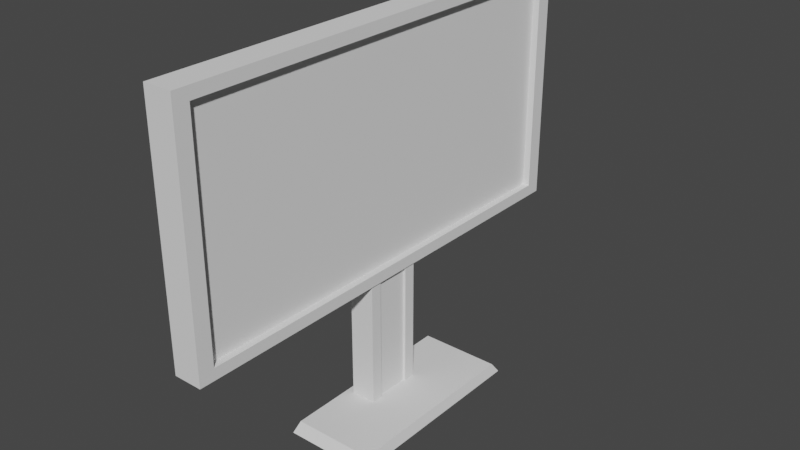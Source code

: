 # Source: BlenderPR.blend  (saved by Blender 2.80.75; exported with 4.5.12 LTS)
import bpy
from mathutils import Matrix  # noqa: F401  (used for matrix-valued properties, if any)

bpy.ops.wm.read_factory_settings(use_empty=True)
scene = bpy.context.scene
scene.name = 'Scene'

# ---- collections
col_collection = bpy.data.collections.new('Collection'); scene.collection.children.link(col_collection)

# ---- world
world_world = bpy.data.worlds.new('World'); scene.world = world_world
world_world.use_nodes = True; world_world.node_tree.nodes.clear()
_N = world_world.node_tree.nodes; _L = world_world.node_tree.links
n0 = _N.new('ShaderNodeOutputWorld'); n0.name = 'World Output'; n0.location = (300, 300)
n1 = _N.new('ShaderNodeBackground'); n1.name = 'Background'; n1.location = (10, 300)
n1.inputs[0].default_value = (0.05088, 0.05088, 0.05088, 1.0)
_L.new(n1.outputs[0], n0.inputs[0])
n0.is_active_output = True
world_world.color = (0.05088, 0.05088, 0.05088)
world_world.use_sun_shadow = False
world_world.sun_shadow_jitter_overblur = 0.0

# ---- meshes
me_plane = bpy.data.meshes.new('Plane')
me_plane.from_pydata([(-0.5841, -1.352, 0.0), (0.5841, -1.352, 0.0), (-0.5841, 1.352, 0.0), (0.5841, 1.352, 0.0), (-0.5428, -1.256, 0.1379), (0.5428, -1.256, 0.1379), (-0.5428, 1.256, 0.1379), (0.5428, 1.256, 0.1379), (-0.4462, -0.3913, 0.1379), (-0.1081, -0.3913, 0.1379), (-0.4462, 0.3913, 0.1379), (-0.1081, 0.3913, 0.1379), (-0.4462, -0.3913, 1.83), (-0.1081, -0.3913, 1.83), (-0.4462, 0.3913, 1.83), (-0.1081, 0.3913, 1.83), (-0.5841, 0.8111, 0.0), (-0.5841, 0.2704, 0.0), (-0.5841, -0.2704, 0.0), (-0.5841, -0.8111, 0.0), (0.5841, -0.8111, 0.0), (0.5841, -0.2704, 0.0), (0.5841, 0.2704, 0.0), (0.5841, 0.8111, 0.0), (-0.5428, 0.7537, 0.1379), (-0.5428, 0.2512, 0.1379), (-0.5428, -0.2512, 0.1379), (-0.5428, -0.7537, 0.1379), (0.5428, -0.7537, 0.1379), (0.5428, -0.2512, 0.1379), (0.5428, 0.2512, 0.1379), (0.5428, 0.7537, 0.1379), (-0.4462, 0.2348, 0.1379), (-0.4462, 0.07826, 0.1379), (-0.4462, -0.07826, 0.1379), (-0.4462, -0.2348, 0.1379), (-0.1081, -0.2348, 0.1379), (-0.1081, -0.07826, 0.1379), (-0.1081, 0.07826, 0.1379), (-0.1081, 0.2348, 0.1379), (-0.4462, 0.2348, 1.83), (-0.4462, 0.07826, 1.83), (-0.4462, -0.07826, 1.83), (-0.4462, -0.2348, 1.83), (-0.1081, -0.2348, 1.83), (-0.1081, -0.07826, 1.83), (-0.1081, 0.07826, 1.83), (-0.1081, 0.2348, 1.83), (-0.1419, -0.2348, 0.1379), (-0.1419, -0.07826, 0.1379), (-0.1419, 0.07826, 0.1379), (-0.1419, 0.2348, 0.1379), (-0.1419, -0.2348, 1.83), (-0.1419, -0.07826, 1.83), (-0.1419, 0.07826, 1.83), (-0.1419, 0.2348, 1.83), (-0.4683, -1.858, 1.83), (-0.4683, -3.097, 1.83), (-0.08607, -3.097, 1.83), (-0.08607, 1.858, 1.83), (-0.08607, 3.097, 1.83), (-0.4683, 3.097, 1.83), (-0.4683, 1.858, 1.83), (-0.4683, 0.6195, 1.83), (-0.4683, -0.6195, 1.83), (-0.08607, -1.858, 1.83), (-0.08607, -0.6195, 1.83), (-0.08607, 0.6195, 1.83), (-0.4683, -1.858, 1.83), (-0.4683, -3.097, 1.83), (-0.08607, -3.097, 1.83), (-0.08607, 1.858, 1.83), (-0.08607, 3.097, 1.83), (-0.4683, 3.097, 1.83), (-0.4683, 1.858, 1.83), (-0.4683, 0.6195, 1.83), (-0.4683, -0.6195, 1.83), (-0.08607, -1.858, 1.83), (-0.08607, -0.6195, 1.83), (-0.08607, 0.6195, 1.83), (-0.4683, -1.858, 5.068), (-0.4683, -3.097, 5.068), (-0.08607, -3.097, 5.068), (-0.08607, 1.858, 5.068), (-0.08607, 3.097, 5.068), (-0.4683, 3.097, 5.068), (-0.4683, 1.858, 5.068), (-0.4683, 0.6195, 5.068), (-0.4683, -0.6195, 5.068), (-0.08607, -1.858, 5.068), (-0.08607, -0.6195, 5.068), (-0.08607, 0.6195, 5.068), (-0.08607, 1.858, 4.913), (-0.08607, 1.858, 1.984), (-0.08607, 3.097, 1.984), (-0.08607, 3.097, 2.138), (-0.08607, 3.097, 2.292), (-0.08607, 3.097, 2.446), (-0.08607, 3.097, 2.601), (-0.08607, 3.097, 2.755), (-0.08607, 3.097, 2.909), (-0.08607, 3.097, 3.063), (-0.08607, 3.097, 3.217), (-0.08607, 3.097, 3.372), (-0.08607, 3.097, 3.526), (-0.08607, 3.097, 3.68), (-0.08607, 3.097, 3.834), (-0.08607, 3.097, 3.988), (-0.08607, 3.097, 4.142), (-0.08607, 3.097, 4.297), (-0.08607, 3.097, 4.451), (-0.08607, 3.097, 4.605), (-0.08607, 3.097, 4.759), (-0.08607, 3.097, 4.913), (-0.4683, 1.858, 4.913), (-0.4683, 1.858, 4.759), (-0.4683, 1.858, 4.605), (-0.4683, 1.858, 4.451), (-0.4683, 1.858, 4.297), (-0.4683, 1.858, 4.142), (-0.5432, 1.858, 3.988), (-0.5432, 1.858, 3.834), (-0.5432, 1.858, 3.68), (-0.5432, 1.858, 3.526), (-0.5432, 1.858, 3.372), (-0.5432, 1.858, 3.217), (-0.5432, 1.858, 3.063), (-0.5432, 1.858, 2.909), (-0.5432, 1.858, 2.755), (-0.4683, 1.858, 2.601), (-0.4683, 1.858, 2.446), (-0.4683, 1.858, 2.292), (-0.4683, 1.858, 2.138), (-0.4683, 1.858, 1.984), (-0.4683, 0.6195, 1.984), (-0.4683, 0.6195, 2.138), (-0.4683, 0.6195, 2.292), (-0.4683, 0.6195, 2.446), (-0.4683, 0.6195, 2.601), (-0.5432, 0.6195, 2.755), (-0.4602, 0.4515, 3.372), (-0.4602, 0.4515, 3.259), (-0.4602, 0.4515, 3.147), (-0.4602, 0.4515, 3.034), (-0.4602, 0.4515, 2.922), (-0.4602, 1.354, 2.922), (-0.4602, 1.354, 3.034), (-0.5432, 0.6195, 3.988), (-0.4683, 0.6195, 4.142), (-0.4683, 0.6195, 4.297), (-0.4683, 0.6195, 4.451), (-0.4683, 0.6195, 4.605), (-0.4683, 0.6195, 4.759), (-0.4683, 0.6195, 4.913), (-0.08607, -0.6195, 1.984), (-0.08607, -0.6195, 4.913), (-0.08607, -1.858, 4.913), (-0.08607, -1.858, 1.984), (-0.4683, -0.6195, 1.984), (-0.4683, -0.6195, 2.138), (-0.4683, -0.6195, 2.292), (-0.4683, -0.6195, 2.446), (-0.4683, -0.6195, 2.601), (-0.5432, -0.6195, 2.755), (-0.4602, 1.354, 3.147), (-0.4602, 1.354, 3.259), (-0.4602, 1.354, 3.372), (-0.4602, 1.354, 3.484), (-0.4602, 1.354, 3.596), (-0.4602, 1.354, 3.709), (-0.4602, 1.354, 3.821), (-0.5432, -0.6195, 3.988), (-0.4683, -0.6195, 4.142), (-0.4683, -0.6195, 4.297), (-0.4683, -0.6195, 4.451), (-0.4683, -0.6195, 4.605), (-0.4683, -0.6195, 4.759), (-0.4683, -0.6195, 4.913), (-0.4683, 3.097, 1.984), (-0.4683, 3.097, 2.138), (-0.4683, 3.097, 2.292), (-0.4683, 3.097, 2.446), (-0.4683, 3.097, 2.601), (-0.4683, 3.097, 2.755), (-0.4683, 3.097, 2.909), (-0.4683, 3.097, 3.063), (-0.4683, 3.097, 3.217), (-0.4683, 3.097, 3.372), (-0.4683, 3.097, 3.526), (-0.4683, 3.097, 3.68), (-0.4683, 3.097, 3.834), (-0.4683, 3.097, 3.988), (-0.4683, 3.097, 4.142), (-0.4683, 3.097, 4.297), (-0.4683, 3.097, 4.451), (-0.4683, 3.097, 4.605), (-0.4683, 3.097, 4.759), (-0.4683, 3.097, 4.913), (-0.08607, 0.6195, 1.984), (-0.08607, 0.6195, 4.913), (-0.4683, -3.097, 1.984), (-0.4683, -3.097, 2.138), (-0.4683, -3.097, 2.292), (-0.4683, -3.097, 2.446), (-0.4683, -3.097, 2.601), (-0.4683, -3.097, 2.755), (-0.4683, -3.097, 2.909), (-0.4683, -3.097, 3.063), (-0.4683, -3.097, 3.217), (-0.4683, -3.097, 3.372), (-0.4683, -3.097, 3.526), (-0.4683, -3.097, 3.68), (-0.4683, -3.097, 3.834), (-0.4683, -3.097, 3.988), (-0.4683, -3.097, 4.142), (-0.4683, -3.097, 4.297), (-0.4683, -3.097, 4.451), (-0.4683, -3.097, 4.605), (-0.4683, -3.097, 4.759), (-0.4683, -3.097, 4.913), (-0.4683, -1.858, 4.913), (-0.4683, -1.858, 4.759), (-0.4683, -1.858, 4.605), (-0.4683, -1.858, 4.451), (-0.4683, -1.858, 4.297), (-0.4683, -1.858, 4.142), (-0.5432, -1.858, 3.988), (-0.5432, -1.858, 3.834), (-0.5432, -1.858, 3.68), (-0.5432, -1.858, 3.526), (-0.5432, -1.858, 3.372), (-0.5432, -1.858, 3.217), (-0.5432, -1.858, 3.063), (-0.5432, -1.858, 2.909), (-0.5432, -1.858, 2.755), (-0.4683, -1.858, 2.601), (-0.4683, -1.858, 2.446), (-0.4683, -1.858, 2.292), (-0.4683, -1.858, 2.138), (-0.4683, -1.858, 1.984), (-0.08607, -3.097, 1.984), (-0.08607, -3.097, 2.138), (-0.08607, -3.097, 2.292), (-0.08607, -3.097, 2.446), (-0.08607, -3.097, 2.601), (-0.08607, -3.097, 2.755), (-0.08607, -3.097, 2.909), (-0.08607, -3.097, 3.063), (-0.08607, -3.097, 3.217), (-0.08607, -3.097, 3.372), (-0.08607, -3.097, 3.526), (-0.08607, -3.097, 3.68), (-0.08607, -3.097, 3.834), (-0.08607, -3.097, 3.988), (-0.08607, -3.097, 4.142), (-0.08607, -3.097, 4.297), (-0.08607, -3.097, 4.451), (-0.08607, -3.097, 4.605), (-0.08607, -3.097, 4.759), (-0.08607, -3.097, 4.913), (-0.5841, -1.081, 0.0), (-0.5428, -1.005, 0.1379), (-0.4462, -0.3131, 0.1379), (-0.4462, -0.3131, 1.83), (0.5841, -1.081, 0.0), (0.5428, -1.005, 0.1379), (-0.1081, -0.3131, 0.1379), (-0.1081, -0.3131, 1.83), (-0.4683, -2.478, 1.83), (-0.08607, -2.478, 1.83), (-0.4683, -2.478, 1.83), (-0.08607, -2.478, 1.83), (-0.4683, -2.478, 5.068), (-0.08607, -2.478, 5.068), (-0.08607, -2.478, 1.984), (-0.08607, -2.478, 4.913), (-0.4683, -2.478, 1.984), (-0.4683, -2.478, 2.138), (-0.4683, -2.478, 2.292), (-0.4683, -2.478, 2.446), (-0.4683, -2.478, 2.601), (-0.4683, -2.478, 2.755), (-0.4683, -2.478, 2.909), (-0.4683, -2.478, 3.063), (-0.4683, -2.478, 3.217), (-0.4683, -2.478, 3.372), (-0.4683, -2.478, 3.526), (-0.4683, -2.478, 3.68), (-0.4683, -2.478, 3.834), (-0.4683, -2.478, 3.988), (-0.4683, -2.478, 4.142), (-0.4683, -2.478, 4.297), (-0.4683, -2.478, 4.451), (-0.4683, -2.478, 4.605), (-0.4683, -2.478, 4.759), (-0.4683, -2.478, 4.913), (0.5841, 1.081, 0.0), (0.5428, 1.005, 0.1379), (-0.1081, 0.3131, 0.1379), (-0.1081, 0.3131, 1.83), (-0.5841, 1.081, 0.0), (-0.5428, 1.005, 0.1379), (-0.4462, 0.3131, 0.1379), (-0.4462, 0.3131, 1.83), (-0.08607, 2.478, 1.83), (-0.4683, 2.478, 1.83), (-0.08607, 2.478, 1.83), (-0.4683, 2.478, 1.83), (-0.08607, 2.478, 5.068), (-0.4683, 2.478, 5.068), (-0.4683, 2.478, 1.984), (-0.4683, 2.478, 2.138), (-0.4683, 2.478, 2.292), (-0.4683, 2.478, 2.446), (-0.4683, 2.478, 2.601), (-0.4683, 2.478, 2.755), (-0.4683, 2.478, 2.909), (-0.4683, 2.478, 3.063), (-0.4683, 2.478, 3.217), (-0.4683, 2.478, 3.372), (-0.4683, 2.478, 3.526), (-0.4683, 2.478, 3.68), (-0.4683, 2.478, 3.834), (-0.4683, 2.478, 3.988), (-0.4683, 2.478, 4.142), (-0.4683, 2.478, 4.297), (-0.4683, 2.478, 4.451), (-0.4683, 2.478, 4.605), (-0.4683, 2.478, 4.759), (-0.4683, 2.478, 4.913), (-0.08607, 2.478, 1.984), (-0.08607, 2.478, 4.913), (-0.5841, -1.172, 0.0), (-0.5841, -1.262, 0.0), (-0.5428, -1.089, 0.1379), (-0.5428, -1.172, 0.1379), (-0.4462, -0.3391, 0.1379), (-0.4462, -0.3652, 0.1379), (-0.4462, -0.3391, 1.83), (-0.4462, -0.3652, 1.83), (-0.4683, -2.684, 1.83), (-0.4683, -2.891, 1.83), (-0.4683, -2.684, 1.83), (-0.4683, -2.891, 1.83), (-0.4683, -2.684, 5.068), (-0.4683, -2.891, 5.068), (-0.08607, -2.684, 1.984), (-0.08607, -2.891, 1.984), (-0.08607, -2.891, 2.138), (-0.08607, -2.891, 2.292), (-0.08607, -2.891, 2.446), (-0.08607, -2.891, 2.601), (-0.08607, -2.891, 2.755), (-0.08607, -2.891, 2.909), (-0.08607, -2.891, 3.063), (-0.08607, -2.891, 3.217), (-0.08607, -2.891, 3.372), (-0.08607, -2.891, 3.526), (-0.08607, -2.891, 3.68), (-0.08607, -2.891, 3.834), (-0.08607, -2.891, 3.988), (-0.08607, -2.891, 4.142), (-0.08607, -2.891, 4.297), (-0.08607, -2.891, 4.451), (-0.08607, -2.891, 4.605), (-0.08607, -2.891, 4.759), (-0.08607, -2.684, 4.913), (-0.08607, -2.891, 4.913), (0.5841, -1.262, 0.0), (0.5841, -1.172, 0.0), (0.5428, -1.172, 0.1379), (0.5428, -1.089, 0.1379), (-0.1081, -0.3652, 0.1379), (-0.1081, -0.3391, 0.1379), (-0.1081, -0.3652, 1.83), (-0.1081, -0.3391, 1.83), (-0.08607, -2.891, 1.83), (-0.08607, -2.684, 1.83), (-0.08607, -2.891, 1.83), (-0.08607, -2.684, 1.83), (-0.08607, -2.891, 5.068), (-0.08607, -2.684, 5.068), (-0.4683, -2.891, 1.984), (-0.4683, -2.684, 1.984), (-0.4683, -2.891, 2.138), (-0.4683, -2.684, 2.138), (-0.4683, -2.891, 2.292), (-0.4683, -2.684, 2.292), (-0.4683, -2.891, 2.446), (-0.4683, -2.684, 2.446), (-0.4683, -2.891, 2.601), (-0.4683, -2.684, 2.601), (-0.4683, -2.891, 2.755), (-0.4683, -2.684, 2.755), (-0.4683, -2.891, 2.909), (-0.4683, -2.684, 2.909), (-0.4683, -2.891, 3.063), (-0.4683, -2.684, 3.063), (-0.4683, -2.891, 3.217), (-0.4683, -2.684, 3.217), (-0.4683, -2.891, 3.372), (-0.4683, -2.684, 3.372), (-0.4683, -2.891, 3.526), (-0.4683, -2.684, 3.526), (-0.4683, -2.891, 3.68), (-0.4683, -2.684, 3.68), (-0.4683, -2.891, 3.834), (-0.4683, -2.684, 3.834), (-0.4683, -2.891, 3.988), (-0.4683, -2.684, 3.988), (-0.4683, -2.891, 4.142), (-0.4683, -2.684, 4.142), (-0.4683, -2.891, 4.297), (-0.4683, -2.684, 4.297), (-0.4683, -2.891, 4.451), (-0.4683, -2.684, 4.451), (-0.4683, -2.891, 4.605), (-0.4683, -2.684, 4.605), (-0.4683, -2.891, 4.759), (-0.4683, -2.684, 4.759), (-0.4683, -2.891, 4.913), (-0.4683, -2.684, 4.913), (0.5841, 1.172, 0.0), (0.5841, 1.262, 0.0), (0.5428, 1.089, 0.1379), (0.5428, 1.172, 0.1379), (-0.1081, 0.3391, 0.1379), (-0.1081, 0.3652, 0.1379), (-0.1081, 0.3391, 1.83), (-0.1081, 0.3652, 1.83), (-0.08607, 2.684, 1.83), (-0.08607, 2.891, 1.83), (-0.08607, 2.684, 1.83), (-0.08607, 2.891, 1.83), (-0.08607, 2.684, 5.068), (-0.08607, 2.891, 5.068), (-0.4683, 2.684, 1.984), (-0.4683, 2.891, 1.984), (-0.4683, 2.684, 2.138), (-0.4683, 2.891, 2.138), (-0.4683, 2.684, 2.292), (-0.4683, 2.891, 2.292), (-0.4683, 2.684, 2.446), (-0.4683, 2.891, 2.446), (-0.4683, 2.684, 2.601), (-0.4683, 2.891, 2.601), (-0.4683, 2.684, 2.755), (-0.4683, 2.891, 2.755), (-0.4683, 2.684, 2.909), (-0.4683, 2.891, 2.909), (-0.4683, 2.684, 3.063), (-0.4683, 2.891, 3.063), (-0.4683, 2.684, 3.217), (-0.4683, 2.891, 3.217), (-0.4683, 2.684, 3.372), (-0.4683, 2.891, 3.372), (-0.4683, 2.684, 3.526), (-0.4683, 2.891, 3.526), (-0.4683, 2.684, 3.68), (-0.4683, 2.891, 3.68), (-0.4683, 2.684, 3.834), (-0.4683, 2.891, 3.834), (-0.4683, 2.684, 3.988), (-0.4683, 2.891, 3.988), (-0.4683, 2.684, 4.142), (-0.4683, 2.891, 4.142), (-0.4683, 2.684, 4.297), (-0.4683, 2.891, 4.297), (-0.4683, 2.684, 4.451), (-0.4683, 2.891, 4.451), (-0.4683, 2.684, 4.605), (-0.4683, 2.891, 4.605), (-0.4683, 2.684, 4.759), (-0.4683, 2.891, 4.759), (-0.4683, 2.684, 4.913), (-0.4683, 2.891, 4.913), (-0.5841, 1.262, 0.0), (-0.5841, 1.172, 0.0), (-0.5428, 1.172, 0.1379), (-0.5428, 1.089, 0.1379), (-0.4462, 0.3652, 0.1379), (-0.4462, 0.3391, 0.1379), (-0.4462, 0.3652, 1.83), (-0.4462, 0.3391, 1.83), (-0.4683, 2.891, 1.83), (-0.4683, 2.684, 1.83), (-0.4683, 2.891, 1.83), (-0.4683, 2.684, 1.83), (-0.4683, 2.891, 5.068), (-0.4683, 2.684, 5.068), (-0.08607, 2.891, 1.984), (-0.08607, 2.684, 1.984), (-0.08607, 2.891, 2.138), (-0.08607, 2.891, 2.292), (-0.08607, 2.891, 2.446), (-0.08607, 2.891, 2.601), (-0.08607, 2.891, 2.755), (-0.08607, 2.891, 2.909), (-0.08607, 2.891, 3.063), (-0.08607, 2.891, 3.217), (-0.08607, 2.891, 3.372), (-0.08607, 2.891, 3.526), (-0.08607, 2.891, 3.68), (-0.08607, 2.891, 3.834), (-0.08607, 2.891, 3.988), (-0.08607, 2.891, 4.142), (-0.08607, 2.891, 4.297), (-0.08607, 2.891, 4.451), (-0.08607, 2.891, 4.605), (-0.08607, 2.891, 4.759), (-0.08607, 2.891, 4.913), (-0.08607, 2.684, 4.913), (-0.1807, 1.858, 4.913), (-0.1807, 1.858, 4.759), (-0.1807, 1.858, 4.605), (-0.1807, 1.858, 4.451), (-0.1807, 1.858, 4.297), (-0.1807, 1.858, 4.142), (-0.1807, 1.858, 3.988), (-0.1807, 1.858, 3.834), (-0.1807, 1.858, 3.68), (-0.1807, 1.858, 3.526), (-0.1807, 1.858, 3.372), (-0.1807, 1.858, 3.217), (-0.1807, 1.858, 3.063), (-0.1807, 1.858, 2.909), (-0.1807, 1.858, 2.755), (-0.1807, 1.858, 2.601), (-0.1807, 1.858, 2.446), (-0.1807, 1.858, 2.292), (-0.1807, 1.858, 2.138), (-0.1807, 1.858, 1.984), (-0.1807, -0.6195, 1.984), (-0.1807, -0.6195, 2.138), (-0.1807, -0.6195, 2.292), (-0.1807, -0.6195, 2.446), (-0.1807, -0.6195, 2.601), (-0.1807, -0.6195, 2.755), (-0.1807, -0.6195, 2.909), (-0.1807, -0.6195, 3.063), (-0.1807, -0.6195, 3.217), (-0.1807, -0.6195, 3.372), (-0.1807, -0.6195, 3.526), (-0.1807, -0.6195, 3.68), (-0.1807, -0.6195, 3.834), (-0.1807, -0.6195, 3.988), (-0.1807, -0.6195, 4.142), (-0.1807, -0.6195, 4.297), (-0.1807, -0.6195, 4.451), (-0.1807, -0.6195, 4.605), (-0.1807, -0.6195, 4.759), (-0.1807, -0.6195, 4.913), (-0.1807, -1.858, 4.913), (-0.1807, -1.858, 4.759), (-0.1807, -1.858, 4.605), (-0.1807, -1.858, 4.451), (-0.1807, -1.858, 4.297), (-0.1807, -1.858, 4.142), (-0.1807, -1.858, 3.988), (-0.1807, -1.858, 3.834), (-0.1807, -1.858, 3.68), (-0.1807, -1.858, 3.526), (-0.1807, -1.858, 3.372), (-0.1807, -1.858, 3.217), (-0.1807, -1.858, 3.063), (-0.1807, -1.858, 2.909), (-0.1807, -1.858, 2.755), (-0.1807, -1.858, 2.601), (-0.1807, -1.858, 2.446), (-0.1807, -1.858, 2.292), (-0.1807, -1.858, 2.138), (-0.1807, -1.858, 1.984), (-0.1807, 0.6195, 1.984), (-0.1807, 0.6195, 2.138), (-0.1807, 0.6195, 2.292), (-0.1807, 0.6195, 2.446), (-0.1807, 0.6195, 2.601), (-0.1807, 0.6195, 2.755), (-0.1807, 0.6195, 2.909), (-0.1807, 0.6195, 3.063), (-0.1807, 0.6195, 3.217), (-0.1807, 0.6195, 3.372), (-0.1807, 0.6195, 3.526), (-0.1807, 0.6195, 3.68), (-0.1807, 0.6195, 3.834), (-0.1807, 0.6195, 3.988), (-0.1807, 0.6195, 4.142), (-0.1807, 0.6195, 4.297), (-0.1807, 0.6195, 4.451), (-0.1807, 0.6195, 4.605), (-0.1807, 0.6195, 4.759), (-0.1807, 0.6195, 4.913), (-0.1807, 2.478, 1.984), (-0.1807, 2.478, 2.138), (-0.1807, 2.478, 2.292), (-0.1807, 2.478, 2.446), (-0.1807, 2.478, 2.601), (-0.1807, 2.478, 2.755), (-0.1807, 2.478, 2.909), (-0.1807, 2.478, 3.063), (-0.1807, 2.478, 3.217), (-0.1807, 2.478, 3.372), (-0.1807, 2.478, 3.526), (-0.1807, 2.478, 3.68), (-0.1807, 2.478, 3.834), (-0.1807, 2.478, 3.988), (-0.1807, 2.478, 4.142), (-0.1807, 2.478, 4.297), (-0.1807, 2.478, 4.451), (-0.1807, 2.478, 4.605), (-0.1807, 2.478, 4.759), (-0.1807, 2.478, 4.913), (-0.1807, -2.478, 1.984), (-0.1807, -2.478, 2.138), (-0.1807, -2.478, 2.292), (-0.1807, -2.478, 2.446), (-0.1807, -2.478, 2.601), (-0.1807, -2.478, 2.755), (-0.1807, -2.478, 2.909), (-0.1807, -2.478, 3.063), (-0.1807, -2.478, 3.217), (-0.1807, -2.478, 3.372), (-0.1807, -2.478, 3.526), (-0.1807, -2.478, 3.68), (-0.1807, -2.478, 3.834), (-0.1807, -2.478, 3.988), (-0.1807, -2.478, 4.142), (-0.1807, -2.478, 4.297), (-0.1807, -2.478, 4.451), (-0.1807, -2.478, 4.605), (-0.1807, -2.478, 4.759), (-0.1807, -2.478, 4.913), (-0.1807, 2.684, 1.984), (-0.1807, 2.684, 2.138), (-0.1807, 2.684, 2.292), (-0.1807, 2.684, 2.446), (-0.1807, 2.684, 2.601), (-0.1807, 2.684, 2.755), (-0.1807, 2.684, 2.909), (-0.1807, 2.684, 3.063), (-0.1807, 2.684, 3.217), (-0.1807, 2.684, 3.372), (-0.1807, 2.684, 3.526), (-0.1807, 2.684, 3.68), (-0.1807, 2.684, 3.834), (-0.1807, 2.684, 3.988), (-0.1807, 2.684, 4.142), (-0.1807, 2.684, 4.297), (-0.1807, 2.684, 4.451), (-0.1807, 2.684, 4.605), (-0.1807, 2.684, 4.759), (-0.1807, 2.684, 4.913), (-0.1807, -2.684, 1.984), (-0.1807, -2.891, 1.984), (-0.1807, -2.684, 2.138), (-0.1807, -2.891, 2.138), (-0.1807, -2.684, 2.292), (-0.1807, -2.891, 2.292), (-0.1807, -2.684, 2.446), (-0.1807, -2.891, 2.446), (-0.1807, -2.684, 2.601), (-0.1807, -2.891, 2.601), (-0.1807, -2.684, 2.755), (-0.1807, -2.891, 2.755), (-0.1807, -2.684, 2.909), (-0.1807, -2.891, 2.909), (-0.1807, -2.684, 3.063), (-0.1807, -2.891, 3.063), (-0.1807, -2.684, 3.217), (-0.1807, -2.891, 3.217), (-0.1807, -2.684, 3.372), (-0.1807, -2.891, 3.372), (-0.1807, -2.684, 3.526), (-0.1807, -2.891, 3.526), (-0.1807, -2.684, 3.68), (-0.1807, -2.891, 3.68), (-0.1807, -2.684, 3.834), (-0.1807, -2.891, 3.834), (-0.1807, -2.684, 3.988), (-0.1807, -2.891, 3.988), (-0.1807, -2.684, 4.142), (-0.1807, -2.891, 4.142), (-0.1807, -2.684, 4.297), (-0.1807, -2.891, 4.297), (-0.1807, -2.684, 4.451), (-0.1807, -2.891, 4.451), (-0.1807, -2.684, 4.605), (-0.1807, -2.891, 4.605), (-0.1807, -2.684, 4.759), (-0.1807, -2.891, 4.759), (-0.1807, -2.684, 4.913), (-0.1807, -2.891, 4.913), (-0.1807, 2.891, 1.984), (-0.1807, 2.891, 2.138), (-0.1807, 2.891, 2.292), (-0.1807, 2.891, 2.446), (-0.1807, 2.891, 2.601), (-0.1807, 2.891, 2.755), (-0.1807, 2.891, 2.909), (-0.1807, 2.891, 3.063), (-0.1807, 2.891, 3.217), (-0.1807, 2.891, 3.372), (-0.1807, 2.891, 3.526), (-0.1807, 2.891, 3.68), (-0.1807, 2.891, 3.834), (-0.1807, 2.891, 3.988), (-0.1807, 2.891, 4.142), (-0.1807, 2.891, 4.297), (-0.1807, 2.891, 4.451), (-0.1807, 2.891, 4.605), (-0.1807, 2.891, 4.759), (-0.1807, 2.891, 4.913), (-0.5432, 1.354, 3.821), (-0.5432, 1.354, 3.709), (-0.5432, 1.354, 3.596), (-0.5432, 1.354, 3.484), (-0.5432, 1.354, 3.372), (-0.5432, 1.354, 3.259), (-0.5432, 1.354, 3.147), (-0.5432, 1.354, 3.034), (-0.5432, 1.354, 2.922), (-0.5432, 0.4515, 2.922), (-0.5432, 0.4515, 3.821), (-0.5432, -0.4515, 2.922), (-0.5432, -0.4515, 3.821), (-0.5432, -1.354, 3.821), (-0.5432, -1.354, 3.709), (-0.5432, -1.354, 3.596), (-0.5432, -1.354, 3.484), (-0.5432, -1.354, 3.372), (-0.5432, -1.354, 3.259), (-0.5432, -1.354, 3.147), (-0.5432, -1.354, 3.034), (-0.5432, -1.354, 2.922), (-0.4602, 0.4515, 3.484), (-0.4602, 0.4515, 3.596), (-0.4602, 0.4515, 3.709), (-0.4602, 0.4515, 3.821), (-0.4602, -0.4515, 2.922), (-0.4602, -0.4515, 3.034), (-0.4602, -0.4515, 3.147), (-0.4602, -0.4515, 3.259), (-0.4602, -0.4515, 3.372), (-0.4602, -0.4515, 3.484), (-0.4602, -0.4515, 3.596), (-0.4602, -0.4515, 3.709), (-0.4602, -0.4515, 3.821), (-0.4602, -1.354, 3.821), (-0.4602, -1.354, 3.709), (-0.4602, -1.354, 3.596), (-0.4602, -1.354, 3.484), (-0.4602, -1.354, 3.372), (-0.4602, -1.354, 3.259), (-0.4602, -1.354, 3.147), (-0.4602, -1.354, 3.034), (-0.4602, -1.354, 2.922)], [], [(476, 2, 3, 423), (425, 7, 11, 427), (423, 3, 7, 425), (333, 0, 4, 335), (3, 2, 6, 7), (0, 1, 5, 4), (11, 10, 14, 15), (335, 4, 8, 337), (7, 6, 10, 11), (4, 5, 9, 8), (40, 41, 63, 62), (8, 9, 13, 12), (427, 11, 15, 429), (337, 8, 12, 339), (302, 32, 40, 303), (32, 33, 41, 40), (33, 34, 42, 41), (34, 35, 43, 42), (266, 36, 44, 267), (45, 44, 52, 53), (47, 46, 54, 55), (37, 38, 50, 49), (429, 15, 60, 431), (267, 44, 65, 269), (46, 47, 59, 67), (303, 40, 62, 305), (301, 24, 32, 302), (24, 25, 33, 32), (25, 26, 34, 33), (26, 27, 35, 34), (300, 16, 24, 301), (16, 17, 25, 24), (17, 18, 26, 25), (18, 19, 27, 26), (264, 20, 28, 265), (20, 21, 29, 28), (21, 22, 30, 29), (22, 23, 31, 30), (265, 28, 36, 266), (28, 29, 37, 36), (29, 30, 38, 37), (30, 31, 39, 38), (260, 19, 20, 264), (19, 18, 21, 20), (18, 17, 22, 21), (17, 16, 23, 22), (48, 49, 53, 52), (49, 50, 54, 53), (50, 51, 55, 54), (44, 36, 48, 52), (38, 39, 51, 50), (36, 37, 49, 48), (46, 45, 53, 54), (39, 47, 55, 51), (60, 61, 73, 72), (63, 64, 76, 75), (65, 66, 78, 77), (431, 60, 72, 433), (62, 63, 75, 74), (44, 45, 66, 65), (15, 14, 61, 60), (41, 42, 64, 63), (339, 12, 57, 341), (45, 46, 67, 66), (12, 13, 58, 57), (42, 43, 56, 64), (113, 197, 85, 84), (153, 177, 88, 87), (156, 155, 90, 89), (510, 113, 84, 435), (114, 153, 87, 86), (66, 67, 79, 78), (341, 57, 69, 343), (64, 56, 68, 76), (305, 62, 74, 307), (67, 59, 71, 79), (57, 58, 70, 69), (269, 65, 77, 271), (488, 435, 84, 85), (272, 273, 89, 80), (80, 89, 90, 88), (88, 90, 91, 87), (87, 91, 83, 86), (155, 199, 91, 90), (420, 219, 81, 345), (177, 220, 80, 88), (329, 114, 86, 309), (199, 92, 83, 91), (219, 259, 82, 81), (275, 156, 89, 273), (271, 77, 157, 274), (69, 70, 240, 200), (200, 240, 241, 201), (201, 241, 242, 202), (202, 242, 243, 203), (203, 243, 244, 204), (204, 244, 245, 205), (205, 245, 246, 206), (206, 246, 247, 207), (207, 247, 248, 208), (208, 248, 249, 209), (209, 249, 250, 210), (210, 250, 251, 211), (211, 251, 252, 212), (212, 252, 253, 213), (213, 253, 254, 214), (214, 254, 255, 215), (215, 255, 256, 216), (216, 256, 257, 217), (217, 257, 258, 218), (218, 258, 259, 219), (79, 71, 93, 198), (307, 74, 133, 310), (310, 133, 132, 311), (311, 132, 131, 312), (312, 131, 130, 313), (313, 130, 129, 314), (314, 129, 128, 315), (315, 128, 127, 316), (316, 127, 126, 317), (317, 126, 125, 318), (318, 125, 124, 319), (319, 124, 123, 320), (320, 123, 122, 321), (321, 122, 121, 322), (322, 121, 120, 323), (323, 120, 119, 324), (324, 119, 118, 325), (325, 118, 117, 326), (326, 117, 116, 327), (327, 116, 115, 328), (328, 115, 114, 329), (76, 68, 239, 158), (158, 239, 238, 159), (159, 238, 237, 160), (160, 237, 236, 161), (161, 236, 235, 162), (162, 235, 234, 163), (739, 754, 753, 740), (738, 755, 754, 739), (232, 231, 730, 731), (124, 125, 717, 716), (226, 171, 724, 725), (231, 230, 729, 730), (163, 234, 733, 723), (171, 147, 722, 724), (171, 226, 225, 172), (172, 225, 224, 173), (173, 224, 223, 174), (174, 223, 222, 175), (175, 222, 221, 176), (176, 221, 220, 177), (343, 69, 200, 382), (382, 200, 201, 384), (384, 201, 202, 386), (386, 202, 203, 388), (388, 203, 204, 390), (390, 204, 205, 392), (392, 205, 206, 394), (394, 206, 207, 396), (396, 207, 208, 398), (398, 208, 209, 400), (400, 209, 210, 402), (402, 210, 211, 404), (404, 211, 212, 406), (406, 212, 213, 408), (408, 213, 214, 410), (410, 214, 215, 412), (412, 215, 216, 414), (414, 216, 217, 416), (416, 217, 218, 418), (418, 218, 219, 420), (78, 79, 198, 154), (74, 75, 134, 133), (133, 134, 135, 132), (132, 135, 136, 131), (131, 136, 137, 130), (130, 137, 138, 129), (129, 138, 139, 128), (123, 124, 716, 715), (139, 163, 723, 721), (230, 229, 728, 729), (122, 123, 715, 714), (229, 228, 727, 728), (147, 120, 712, 722), (121, 122, 714, 713), (128, 139, 721, 720), (120, 147, 148, 119), (119, 148, 149, 118), (118, 149, 150, 117), (117, 150, 151, 116), (116, 151, 152, 115), (115, 152, 153, 114), (433, 72, 94, 490), (490, 94, 95, 492), (492, 95, 96, 493), (493, 96, 97, 494), (494, 97, 98, 495), (495, 98, 99, 496), (496, 99, 100, 497), (497, 100, 101, 498), (498, 101, 102, 499), (499, 102, 103, 500), (500, 103, 104, 501), (501, 104, 105, 502), (502, 105, 106, 503), (503, 106, 107, 504), (504, 107, 108, 505), (505, 108, 109, 506), (506, 109, 110, 507), (507, 110, 111, 508), (508, 111, 112, 509), (509, 112, 113, 510), (77, 78, 154, 157), (75, 76, 158, 134), (134, 158, 159, 135), (135, 159, 160, 136), (136, 160, 161, 137), (137, 161, 162, 138), (138, 162, 163, 139), (228, 227, 726, 727), (120, 121, 713, 712), (127, 128, 720, 719), (227, 226, 725, 726), (234, 233, 732, 733), (126, 127, 719, 718), (233, 232, 731, 732), (125, 126, 718, 717), (147, 171, 172, 148), (148, 172, 173, 149), (149, 173, 174, 150), (150, 174, 175, 151), (151, 175, 176, 152), (152, 176, 177, 153), (72, 73, 178, 94), (94, 178, 179, 95), (95, 179, 180, 96), (96, 180, 181, 97), (97, 181, 182, 98), (98, 182, 183, 99), (99, 183, 184, 100), (100, 184, 185, 101), (101, 185, 186, 102), (102, 186, 187, 103), (103, 187, 188, 104), (104, 188, 189, 105), (105, 189, 190, 106), (106, 190, 191, 107), (107, 191, 192, 108), (108, 192, 193, 109), (109, 193, 194, 110), (110, 194, 195, 111), (111, 195, 196, 112), (112, 196, 197, 113), (221, 294, 295, 220), (222, 293, 294, 221), (223, 292, 293, 222), (224, 291, 292, 223), (225, 290, 291, 224), (226, 289, 290, 225), (227, 288, 289, 226), (228, 287, 288, 227), (229, 286, 287, 228), (230, 285, 286, 229), (231, 284, 285, 230), (232, 283, 284, 231), (233, 282, 283, 232), (234, 281, 282, 233), (235, 280, 281, 234), (236, 279, 280, 235), (237, 278, 279, 236), (238, 277, 278, 237), (239, 276, 277, 238), (68, 270, 276, 239), (379, 271, 274, 346), (366, 275, 273, 381), (220, 295, 272, 80), (344, 381, 273, 272), (377, 269, 271, 379), (56, 268, 270, 68), (43, 263, 268, 56), (332, 260, 264, 369), (371, 265, 266, 373), (369, 264, 265, 371), (375, 267, 269, 377), (373, 266, 267, 375), (35, 262, 263, 43), (27, 261, 262, 35), (19, 260, 261, 27), (71, 306, 330, 93), (472, 328, 329, 474), (470, 327, 328, 472), (468, 326, 327, 470), (466, 325, 326, 468), (464, 324, 325, 466), (462, 323, 324, 464), (460, 322, 323, 462), (458, 321, 322, 460), (456, 320, 321, 458), (454, 319, 320, 456), (452, 318, 319, 454), (450, 317, 318, 452), (448, 316, 317, 450), (446, 315, 316, 448), (444, 314, 315, 446), (442, 313, 314, 444), (440, 312, 313, 442), (438, 311, 312, 440), (436, 310, 311, 438), (487, 307, 310, 436), (474, 329, 309, 489), (86, 83, 308, 309), (485, 305, 307, 487), (92, 331, 308, 83), (59, 304, 306, 71), (477, 300, 301, 479), (479, 301, 302, 481), (483, 303, 305, 485), (47, 299, 304, 59), (481, 302, 303, 483), (39, 298, 299, 47), (23, 296, 297, 31), (31, 297, 298, 39), (16, 300, 296, 23), (9, 372, 374, 13), (372, 373, 375, 374), (13, 374, 376, 58), (374, 375, 377, 376), (1, 368, 370, 5), (368, 369, 371, 370), (5, 370, 372, 9), (370, 371, 373, 372), (0, 333, 368, 1), (333, 332, 369, 368), (58, 376, 378, 70), (376, 377, 379, 378), (81, 82, 380, 345), (345, 380, 381, 344), (259, 367, 380, 82), (367, 366, 381, 380), (70, 378, 347, 240), (378, 379, 346, 347), (240, 347, 348, 241), (241, 348, 349, 242), (358, 357, 673, 675), (242, 349, 350, 243), (347, 346, 652, 653), (243, 350, 351, 244), (507, 508, 709, 708), (244, 351, 352, 245), (346, 274, 612, 652), (245, 352, 353, 246), (494, 495, 696, 695), (246, 353, 354, 247), (357, 356, 671, 673), (247, 354, 355, 248), (508, 509, 710, 709), (248, 355, 356, 249), (157, 154, 532, 571), (249, 356, 357, 250), (495, 496, 697, 696), (250, 357, 358, 251), (331, 92, 512, 611), (251, 358, 359, 252), (356, 355, 669, 671), (252, 359, 360, 253), (509, 510, 711, 710), (253, 360, 361, 254), (496, 497, 698, 697), (254, 361, 362, 255), (355, 354, 667, 669), (255, 362, 363, 256), (510, 511, 651, 711), (256, 363, 364, 257), (497, 498, 699, 698), (257, 364, 365, 258), (274, 157, 571, 612), (258, 365, 367, 259), (354, 353, 665, 667), (294, 419, 421, 295), (419, 418, 420, 421), (293, 417, 419, 294), (417, 416, 418, 419), (292, 415, 417, 293), (415, 414, 416, 417), (291, 413, 415, 292), (413, 412, 414, 415), (290, 411, 413, 291), (411, 410, 412, 413), (289, 409, 411, 290), (409, 408, 410, 411), (288, 407, 409, 289), (407, 406, 408, 409), (287, 405, 407, 288), (405, 404, 406, 407), (286, 403, 405, 287), (403, 402, 404, 405), (285, 401, 403, 286), (401, 400, 402, 403), (284, 399, 401, 285), (399, 398, 400, 401), (283, 397, 399, 284), (397, 396, 398, 399), (282, 395, 397, 283), (395, 394, 396, 397), (281, 393, 395, 282), (393, 392, 394, 395), (280, 391, 393, 281), (391, 390, 392, 393), (279, 389, 391, 280), (389, 388, 390, 391), (278, 387, 389, 279), (387, 386, 388, 389), (277, 385, 387, 278), (385, 384, 386, 387), (276, 383, 385, 277), (383, 382, 384, 385), (270, 342, 383, 276), (342, 343, 382, 383), (295, 421, 344, 272), (421, 420, 345, 344), (268, 340, 342, 270), (340, 341, 343, 342), (263, 338, 340, 268), (338, 339, 341, 340), (262, 336, 338, 263), (336, 337, 339, 338), (261, 334, 336, 262), (334, 335, 337, 336), (260, 332, 334, 261), (332, 333, 335, 334), (10, 480, 482, 14), (480, 481, 483, 482), (14, 482, 484, 61), (482, 483, 485, 484), (6, 478, 480, 10), (478, 479, 481, 480), (2, 476, 478, 6), (476, 477, 479, 478), (61, 484, 486, 73), (484, 485, 487, 486), (197, 475, 488, 85), (475, 474, 489, 488), (73, 486, 437, 178), (486, 487, 436, 437), (178, 437, 439, 179), (437, 436, 438, 439), (179, 439, 441, 180), (439, 438, 440, 441), (180, 441, 443, 181), (441, 440, 442, 443), (181, 443, 445, 182), (443, 442, 444, 445), (182, 445, 447, 183), (445, 444, 446, 447), (183, 447, 449, 184), (447, 446, 448, 449), (184, 449, 451, 185), (449, 448, 450, 451), (185, 451, 453, 186), (451, 450, 452, 453), (186, 453, 455, 187), (453, 452, 454, 455), (187, 455, 457, 188), (455, 454, 456, 457), (188, 457, 459, 189), (457, 456, 458, 459), (189, 459, 461, 190), (459, 458, 460, 461), (190, 461, 463, 191), (461, 460, 462, 463), (191, 463, 465, 192), (463, 462, 464, 465), (192, 465, 467, 193), (465, 464, 466, 467), (193, 467, 469, 194), (467, 466, 468, 469), (194, 469, 471, 195), (469, 468, 470, 471), (195, 471, 473, 196), (471, 470, 472, 473), (196, 473, 475, 197), (473, 472, 474, 475), (498, 499, 700, 699), (353, 352, 663, 665), (155, 156, 552, 551), (367, 365, 689, 691), (154, 198, 572, 532), (330, 491, 632, 592), (499, 500, 701, 700), (198, 93, 531, 572), (352, 351, 661, 663), (365, 364, 687, 689), (500, 501, 702, 701), (351, 350, 659, 661), (364, 363, 685, 687), (366, 367, 691, 690), (156, 275, 631, 552), (501, 502, 703, 702), (275, 366, 690, 631), (350, 349, 657, 659), (363, 362, 683, 685), (502, 503, 704, 703), (511, 331, 611, 651), (199, 155, 551, 591), (349, 348, 655, 657), (491, 490, 692, 632), (362, 361, 681, 683), (503, 504, 705, 704), (92, 199, 591, 512), (348, 347, 653, 655), (361, 360, 679, 681), (504, 505, 706, 705), (490, 492, 693, 692), (360, 359, 677, 679), (93, 330, 592, 531), (505, 506, 707, 706), (492, 493, 694, 693), (359, 358, 675, 677), (506, 507, 708, 707), (493, 494, 695, 694), (306, 432, 491, 330), (432, 433, 490, 491), (309, 308, 434, 489), (489, 434, 435, 488), (331, 511, 434, 308), (511, 510, 435, 434), (304, 430, 432, 306), (430, 431, 433, 432), (299, 428, 430, 304), (428, 429, 431, 430), (298, 426, 428, 299), (426, 427, 429, 428), (296, 422, 424, 297), (422, 423, 425, 424), (297, 424, 426, 298), (424, 425, 427, 426), (300, 477, 422, 296), (477, 476, 423, 422), (612, 571, 570, 613), (613, 570, 569, 614), (614, 569, 568, 615), (615, 568, 567, 616), (616, 567, 566, 617), (617, 566, 565, 618), (618, 565, 564, 619), (619, 564, 563, 620), (620, 563, 562, 621), (621, 562, 561, 622), (622, 561, 560, 623), (623, 560, 559, 624), (624, 559, 558, 625), (625, 558, 557, 626), (626, 557, 556, 627), (627, 556, 555, 628), (628, 555, 554, 629), (629, 554, 553, 630), (630, 553, 552, 631), (572, 531, 530, 573), (573, 530, 529, 574), (574, 529, 528, 575), (575, 528, 527, 576), (576, 527, 526, 577), (577, 526, 525, 578), (578, 525, 524, 579), (579, 524, 523, 580), (580, 523, 522, 581), (581, 522, 521, 582), (582, 521, 520, 583), (583, 520, 519, 584), (584, 519, 518, 585), (585, 518, 517, 586), (586, 517, 516, 587), (587, 516, 515, 588), (588, 515, 514, 589), (589, 514, 513, 590), (590, 513, 512, 591), (532, 572, 573, 533), (533, 573, 574, 534), (534, 574, 575, 535), (535, 575, 576, 536), (536, 576, 577, 537), (537, 577, 578, 538), (538, 578, 579, 539), (539, 579, 580, 540), (540, 580, 581, 541), (541, 581, 582, 542), (542, 582, 583, 543), (543, 583, 584, 544), (544, 584, 585, 545), (545, 585, 586, 546), (546, 586, 587, 547), (547, 587, 588, 548), (548, 588, 589, 549), (549, 589, 590, 550), (550, 590, 591, 551), (571, 532, 533, 570), (570, 533, 534, 569), (569, 534, 535, 568), (568, 535, 536, 567), (567, 536, 537, 566), (566, 537, 538, 565), (565, 538, 539, 564), (564, 539, 540, 563), (563, 540, 541, 562), (562, 541, 542, 561), (561, 542, 543, 560), (560, 543, 544, 559), (559, 544, 545, 558), (558, 545, 546, 557), (557, 546, 547, 556), (556, 547, 548, 555), (555, 548, 549, 554), (554, 549, 550, 553), (553, 550, 551, 552), (688, 630, 631, 690), (686, 629, 630, 688), (684, 628, 629, 686), (682, 627, 628, 684), (680, 626, 627, 682), (678, 625, 626, 680), (676, 624, 625, 678), (674, 623, 624, 676), (672, 622, 623, 674), (670, 621, 622, 672), (668, 620, 621, 670), (666, 619, 620, 668), (664, 618, 619, 666), (662, 617, 618, 664), (660, 616, 617, 662), (658, 615, 616, 660), (656, 614, 615, 658), (654, 613, 614, 656), (652, 612, 613, 654), (513, 610, 611, 512), (514, 609, 610, 513), (515, 608, 609, 514), (516, 607, 608, 515), (517, 606, 607, 516), (518, 605, 606, 517), (519, 604, 605, 518), (520, 603, 604, 519), (521, 602, 603, 520), (522, 601, 602, 521), (523, 600, 601, 522), (524, 599, 600, 523), (525, 598, 599, 524), (526, 597, 598, 525), (527, 596, 597, 526), (528, 595, 596, 527), (529, 594, 595, 528), (530, 593, 594, 529), (531, 592, 593, 530), (653, 652, 654, 655), (655, 654, 656, 657), (657, 656, 658, 659), (659, 658, 660, 661), (661, 660, 662, 663), (663, 662, 664, 665), (665, 664, 666, 667), (667, 666, 668, 669), (669, 668, 670, 671), (671, 670, 672, 673), (673, 672, 674, 675), (675, 674, 676, 677), (677, 676, 678, 679), (679, 678, 680, 681), (681, 680, 682, 683), (683, 682, 684, 685), (685, 684, 686, 687), (687, 686, 688, 689), (689, 688, 690, 691), (610, 650, 651, 611), (650, 710, 711, 651), (609, 649, 650, 610), (649, 709, 710, 650), (608, 648, 649, 609), (648, 708, 709, 649), (607, 647, 648, 608), (647, 707, 708, 648), (606, 646, 647, 607), (646, 706, 707, 647), (605, 645, 646, 606), (645, 705, 706, 646), (604, 644, 645, 605), (644, 704, 705, 645), (603, 643, 644, 604), (643, 703, 704, 644), (602, 642, 643, 603), (642, 702, 703, 643), (601, 641, 642, 602), (641, 701, 702, 642), (600, 640, 641, 601), (640, 700, 701, 641), (599, 639, 640, 600), (639, 699, 700, 640), (598, 638, 639, 599), (638, 698, 699, 639), (597, 637, 638, 598), (637, 697, 698, 638), (596, 636, 637, 597), (636, 696, 697, 637), (595, 635, 636, 596), (635, 695, 696, 636), (594, 634, 635, 595), (634, 694, 695, 635), (593, 633, 634, 594), (633, 693, 694, 634), (592, 632, 633, 593), (632, 692, 693, 633), (724, 722, 737, 746), (718, 719, 146, 164), (730, 729, 751, 752), (721, 723, 738, 144), (717, 718, 164, 165), (729, 728, 750, 751), (722, 712, 170, 737), (716, 717, 165, 166), (720, 721, 144, 145), (728, 727, 749, 750), (715, 716, 166, 167), (725, 724, 746, 747), (727, 726, 748, 749), (723, 733, 755, 738), (714, 715, 167, 168), (726, 725, 747, 748), (733, 732, 754, 755), (713, 714, 168, 169), (732, 731, 753, 754), (712, 713, 169, 170), (719, 720, 145, 146), (731, 730, 752, 753), (740, 753, 752, 741), (741, 752, 751, 742), (742, 751, 750, 743), (743, 750, 749, 744), (744, 749, 748, 745), (745, 748, 747, 746), (145, 144, 143, 146), (146, 143, 142, 164), (164, 142, 141, 165), (165, 141, 140, 166), (166, 140, 734, 167), (167, 734, 735, 168), (168, 735, 736, 169), (169, 736, 737, 170), (144, 738, 739, 143), (143, 739, 740, 142), (142, 740, 741, 141), (141, 741, 742, 140), (140, 742, 743, 734), (734, 743, 744, 735), (735, 744, 745, 736), (736, 745, 746, 737)])
_uv = me_plane.uv_layers.new(name='UVMap')
_uv.uv.foreach_set('vector', [0.0, 0.9667, 0.0, 1.0, 1.0, 1.0, 1.0, 0.9667, 1.0, 0.9667, 1.0, 1.0, 1.0, 1.0, 1.0, 0.9667, 1.0, 0.9667, 1.0, 1.0, 1.0, 1.0, 1.0, 0.9667, 0.0, 0.03333, 0.0, 0.0, 0.0, 0.0, 0.0, 0.03333, 1.0, 1.0, 0.0, 1.0, 0.0, 1.0, 1.0, 1.0, 0.0, 0.0, 1.0, 0.0, 1.0, 0.0, 0.0, 0.0, 1.0, 1.0, 0.0, 1.0, 0.0, 1.0, 1.0, 1.0, 0.0, 0.03333, 0.0, 0.0, 0.0, 0.0, 0.0, 0.03333, 1.0, 1.0, 0.0, 1.0, 0.0, 1.0, 1.0, 1.0, 0.0, 0.0, 1.0, 0.0, 1.0, 0.0, 0.0, 0.0, 0.0, 0.8, 0.0, 0.6, 0.0, 0.6, 0.0, 0.8, 0.0, 0.0, 1.0, 0.0, 1.0, 0.0, 0.0, 0.0, 1.0, 0.9667, 1.0, 1.0, 1.0, 1.0, 1.0, 0.9667, 0.0, 0.03333, 0.0, 0.0, 0.0, 0.0, 0.0, 0.03333, 0.0, 0.9, 0.0, 0.8, 0.0, 0.8, 0.0, 0.9, 0.0, 0.8, 0.0, 0.6, 0.0, 0.6, 0.0, 0.8, 0.0, 0.6, 0.0, 0.4, 0.0, 0.4, 0.0, 0.6, 0.0, 0.4, 0.0, 0.2, 0.0, 0.2, 0.0, 0.4, 1.0, 0.1, 1.0, 0.2, 1.0, 0.2, 1.0, 0.1, 1.0, 0.4, 1.0, 0.2, 1.0, 0.2, 1.0, 0.4, 1.0, 0.8, 1.0, 0.6, 1.0, 0.6, 1.0, 0.8, 1.0, 0.4, 1.0, 0.6, 1.0, 0.6, 1.0, 0.4, 1.0, 0.9667, 1.0, 1.0, 1.0, 1.0, 1.0, 0.9667, 1.0, 0.1, 1.0, 0.2, 1.0, 0.2, 1.0, 0.1, 1.0, 0.6, 1.0, 0.8, 1.0, 0.8, 1.0, 0.6, 0.0, 0.9, 0.0, 0.8, 0.0, 0.8, 0.0, 0.9, 0.0, 0.9, 0.0, 0.8, 0.0, 0.8, 0.0, 0.9, 0.0, 0.8, 0.0, 0.6, 0.0, 0.6, 0.0, 0.8, 0.0, 0.6, 0.0, 0.4, 0.0, 0.4, 0.0, 0.6, 0.0, 0.4, 0.0, 0.2, 0.0, 0.2, 0.0, 0.4, 0.0, 0.9, 0.0, 0.8, 0.0, 0.8, 0.0, 0.9, 0.0, 0.8, 0.0, 0.6, 0.0, 0.6, 0.0, 0.8, 0.0, 0.6, 0.0, 0.4, 0.0, 0.4, 0.0, 0.6, 0.0, 0.4, 0.0, 0.2, 0.0, 0.2, 0.0, 0.4, 1.0, 0.1, 1.0, 0.2, 1.0, 0.2, 1.0, 0.1, 1.0, 0.2, 1.0, 0.4, 1.0, 0.4, 1.0, 0.2, 1.0, 0.4, 1.0, 0.6, 1.0, 0.6, 1.0, 0.4, 1.0, 0.6, 1.0, 0.8, 1.0, 0.8, 1.0, 0.6, 1.0, 0.1, 1.0, 0.2, 1.0, 0.2, 1.0, 0.1, 1.0, 0.2, 1.0, 0.4, 1.0, 0.4, 1.0, 0.2, 1.0, 0.4, 1.0, 0.6, 1.0, 0.6, 1.0, 0.4, 1.0, 0.6, 1.0, 0.8, 1.0, 0.8, 1.0, 0.6, 0.0, 0.1, 0.0, 0.2, 1.0, 0.2, 1.0, 0.1, 0.0, 0.2, 0.0, 0.4, 1.0, 0.4, 1.0, 0.2, 0.0, 0.4, 0.0, 0.6, 1.0, 0.6, 1.0, 0.4, 0.0, 0.6, 0.0, 0.8, 1.0, 0.8, 1.0, 0.6, 1.0, 0.2, 1.0, 0.4, 1.0, 0.4, 1.0, 0.2, 1.0, 0.4, 1.0, 0.6, 1.0, 0.6, 1.0, 0.4, 1.0, 0.6, 1.0, 0.8, 1.0, 0.8, 1.0, 0.6, 1.0, 0.2, 1.0, 0.2, 1.0, 0.2, 1.0, 0.2, 1.0, 0.6, 1.0, 0.8, 1.0, 0.8, 1.0, 0.6, 1.0, 0.2, 1.0, 0.4, 1.0, 0.4, 1.0, 0.2, 1.0, 0.6, 1.0, 0.4, 1.0, 0.4, 1.0, 0.6, 1.0, 0.8, 1.0, 0.8, 1.0, 0.8, 1.0, 0.8, 1.0, 1.0, 0.0, 1.0, 0.0, 1.0, 1.0, 1.0, 0.0, 0.6, 0.0, 0.4, 0.0, 0.4, 0.0, 0.6, 1.0, 0.2, 1.0, 0.4, 1.0, 0.4, 1.0, 0.2, 1.0, 0.9667, 1.0, 1.0, 1.0, 1.0, 1.0, 0.9667, 0.0, 0.8, 0.0, 0.6, 0.0, 0.6, 0.0, 0.8, 1.0, 0.2, 1.0, 0.4, 1.0, 0.4, 1.0, 0.2, 1.0, 1.0, 0.0, 1.0, 0.0, 1.0, 1.0, 1.0, 0.0, 0.6, 0.0, 0.4, 0.0, 0.4, 0.0, 0.6, 0.0, 0.03333, 0.0, 0.0, 0.0, 0.0, 0.0, 0.03333, 1.0, 0.4, 1.0, 0.6, 1.0, 0.6, 1.0, 0.4, 0.0, 0.0, 1.0, 0.0, 1.0, 0.0, 0.0, 0.0, 0.0, 0.4, 0.0, 0.2, 0.0, 0.2, 0.0, 0.4, 1.0, 1.0, 0.0, 1.0, 0.0, 1.0, 1.0, 1.0, 0.0, 0.6, 0.0, 0.4, 0.0, 0.4, 0.0, 0.6, 1.0, 0.2, 1.0, 0.4, 1.0, 0.4, 1.0, 0.2, 1.0, 0.9667, 1.0, 1.0, 1.0, 1.0, 1.0, 0.9667, 0.0, 0.8, 0.0, 0.6, 0.0, 0.6, 0.0, 0.8, 1.0, 0.4, 1.0, 0.6, 1.0, 0.6, 1.0, 0.4, 0.0, 0.03333, 0.0, 0.0, 0.0, 0.0, 0.0, 0.03333, 0.0, 0.4, 0.0, 0.2, 0.0, 0.2, 0.0, 0.4, 0.0, 0.9, 0.0, 0.8, 0.0, 0.8, 0.0, 0.9, 1.0, 0.6, 1.0, 0.8, 1.0, 0.8, 1.0, 0.6, 0.0, 0.0, 1.0, 0.0, 1.0, 0.0, 0.0, 0.0, 1.0, 0.1, 1.0, 0.2, 1.0, 0.2, 1.0, 0.1, 0.0, 0.9667, 1.0, 0.9667, 1.0, 1.0, 0.0, 1.0, 0.0, 0.1, 1.0, 0.1, 1.0, 0.2, 0.0, 0.2, 0.0, 0.2, 1.0, 0.2, 1.0, 0.4, 0.0, 0.4, 0.0, 0.4, 1.0, 0.4, 1.0, 0.6, 0.0, 0.6, 0.0, 0.6, 1.0, 0.6, 1.0, 0.8, 0.0, 0.8, 1.0, 0.4, 1.0, 0.6, 1.0, 0.6, 1.0, 0.4, 0.0, 0.03333, 0.0, 0.0, 0.0, 0.0, 0.0, 0.03333, 0.0, 0.4, 0.0, 0.2, 0.0, 0.2, 0.0, 0.4, 0.0, 0.9, 0.0, 0.8, 0.0, 0.8, 0.0, 0.9, 1.0, 0.6, 1.0, 0.8, 1.0, 0.8, 1.0, 0.6, 0.0, 0.0, 1.0, 0.0, 1.0, 0.0, 0.0, 0.0, 1.0, 0.1, 1.0, 0.2, 1.0, 0.2, 1.0, 0.1, 1.0, 0.1, 1.0, 0.2, 1.0, 0.2, 1.0, 0.1, 0.0, 0.0, 1.0, 0.0, 1.0, 0.0, 0.0, 0.0, 0.0, 0.0, 1.0, 0.0, 1.0, 0.0, 0.0, 0.0, 0.0, 0.0, 1.0, 0.0, 1.0, 0.0, 0.0, 0.0, 0.0, 0.0, 1.0, 0.0, 1.0, 0.0, 0.0, 0.0, 0.0, 0.0, 1.0, 0.0, 1.0, 0.0, 0.0, 0.0, 0.0, 0.0, 1.0, 0.0, 1.0, 0.0, 0.0, 0.0, 0.0, 0.0, 1.0, 0.0, 1.0, 0.0, 0.0, 0.0, 0.0, 0.0, 1.0, 0.0, 1.0, 0.0, 0.0, 0.0, 0.0, 0.0, 1.0, 0.0, 1.0, 0.0, 0.0, 0.0, 0.0, 0.0, 1.0, 0.0, 1.0, 0.0, 0.0, 0.0, 0.0, 0.0, 1.0, 0.0, 1.0, 0.0, 0.0, 0.0, 0.0, 0.0, 1.0, 0.0, 1.0, 0.0, 0.0, 0.0, 0.0, 0.0, 1.0, 0.0, 1.0, 0.0, 0.0, 0.0, 0.0, 0.0, 1.0, 0.0, 1.0, 0.0, 0.0, 0.0, 0.0, 0.0, 1.0, 0.0, 1.0, 0.0, 0.0, 0.0, 0.0, 0.0, 1.0, 0.0, 1.0, 0.0, 0.0, 0.0, 0.0, 0.0, 1.0, 0.0, 1.0, 0.0, 0.0, 0.0, 0.0, 0.0, 1.0, 0.0, 1.0, 0.0, 0.0, 0.0, 0.0, 0.0, 1.0, 0.0, 1.0, 0.0, 0.0, 0.0, 0.0, 0.0, 1.0, 0.0, 1.0, 0.0, 0.0, 0.0, 1.0, 0.6, 1.0, 0.8, 1.0, 0.8, 1.0, 0.6, 0.0, 0.9, 0.0, 0.8, 0.0, 0.8, 0.0, 0.9, 0.0, 0.9, 0.0, 0.8, 0.0, 0.8, 0.0, 0.9, 0.0, 0.9, 0.0, 0.8, 0.0, 0.8, 0.0, 0.9, 0.0, 0.9, 0.0, 0.8, 0.0, 0.8, 0.0, 0.9, 0.0, 0.9, 0.0, 0.8, 0.0, 0.8, 0.0, 0.9, 0.0, 0.9, 0.0, 0.8, 0.0, 0.8, 0.0, 0.9, 0.0, 0.9, 0.0, 0.8, 0.0, 0.8, 0.0, 0.9, 0.0, 0.9, 0.0, 0.8, 0.0, 0.8, 0.0, 0.9, 0.0, 0.9, 0.0, 0.8, 0.0, 0.8, 0.0, 0.9, 0.0, 0.9, 0.0, 0.8, 0.0, 0.8, 0.0, 0.9, 0.0, 0.9, 0.0, 0.8, 0.0, 0.8, 0.0, 0.9, 0.0, 0.9, 0.0, 0.8, 0.0, 0.8, 0.0, 0.9, 0.0, 0.9, 0.0, 0.8, 0.0, 0.8, 0.0, 0.9, 0.0, 0.9, 0.0, 0.8, 0.0, 0.8, 0.0, 0.9, 0.0, 0.9, 0.0, 0.8, 0.0, 0.8, 0.0, 0.9, 0.0, 0.9, 0.0, 0.8, 0.0, 0.8, 0.0, 0.9, 0.0, 0.9, 0.0, 0.8, 0.0, 0.8, 0.0, 0.9, 0.0, 0.9, 0.0, 0.8, 0.0, 0.8, 0.0, 0.9, 0.0, 0.9, 0.0, 0.8, 0.0, 0.8, 0.0, 0.9, 0.0, 0.9, 0.0, 0.8, 0.0, 0.8, 0.0, 0.9, 0.0, 0.4, 0.0, 0.2, 0.0, 0.2, 0.0, 0.4, 0.0, 0.4, 0.0, 0.2, 0.0, 0.2, 0.0, 0.4, 0.0, 0.4, 0.0, 0.2, 0.0, 0.2, 0.0, 0.4, 0.0, 0.4, 0.0, 0.2, 0.0, 0.2, 0.0, 0.4, 0.0, 0.4, 0.0, 0.2, 0.0, 0.2, 0.0, 0.4, 0.0, 0.4, 0.0, 0.2, 0.0, 0.2, 0.0, 0.4, 0.0, 0.4, 0.0, 0.2, 0.0, 0.2, 0.0, 0.4, 0.0, 0.4, 0.0, 0.2, 0.0, 0.2, 0.0, 0.4, 0.0, 0.2, 0.0, 0.2, 0.0, 0.2, 0.0, 0.2, 0.0, 0.8, 0.0, 0.8, 0.0, 0.8, 0.0, 0.8, 0.0, 0.2, 0.0, 0.4, 0.0, 0.4, 0.0, 0.2, 0.0, 0.2, 0.0, 0.2, 0.0, 0.2, 0.0, 0.2, 0.0, 0.4, 0.0, 0.2, 0.0, 0.2, 0.0, 0.4, 0.0, 0.4, 0.0, 0.6, 0.0, 0.6, 0.0, 0.4, 0.0, 0.4, 0.0, 0.2, 0.0, 0.2, 0.0, 0.4, 0.0, 0.4, 0.0, 0.2, 0.0, 0.2, 0.0, 0.4, 0.0, 0.4, 0.0, 0.2, 0.0, 0.2, 0.0, 0.4, 0.0, 0.4, 0.0, 0.2, 0.0, 0.2, 0.0, 0.4, 0.0, 0.4, 0.0, 0.2, 0.0, 0.2, 0.0, 0.4, 0.0, 0.4, 0.0, 0.2, 0.0, 0.2, 0.0, 0.4, 0.0, 0.03333, 0.0, 0.0, 0.0, 0.0, 0.0, 0.03333, 0.0, 0.03333, 0.0, 0.0, 0.0, 0.0, 0.0, 0.03333, 0.0, 0.03333, 0.0, 0.0, 0.0, 0.0, 0.0, 0.03333, 0.0, 0.03333, 0.0, 0.0, 0.0, 0.0, 0.0, 0.03333, 0.0, 0.03333, 0.0, 0.0, 0.0, 0.0, 0.0, 0.03333, 0.0, 0.03333, 0.0, 0.0, 0.0, 0.0, 0.0, 0.03333, 0.0, 0.03333, 0.0, 0.0, 0.0, 0.0, 0.0, 0.03333, 0.0, 0.03333, 0.0, 0.0, 0.0, 0.0, 0.0, 0.03333, 0.0, 0.03333, 0.0, 0.0, 0.0, 0.0, 0.0, 0.03333, 0.0, 0.03333, 0.0, 0.0, 0.0, 0.0, 0.0, 0.03333, 0.0, 0.03333, 0.0, 0.0, 0.0, 0.0, 0.0, 0.03333, 0.0, 0.03333, 0.0, 0.0, 0.0, 0.0, 0.0, 0.03333, 0.0, 0.03333, 0.0, 0.0, 0.0, 0.0, 0.0, 0.03333, 0.0, 0.03333, 0.0, 0.0, 0.0, 0.0, 0.0, 0.03333, 0.0, 0.03333, 0.0, 0.0, 0.0, 0.0, 0.0, 0.03333, 0.0, 0.03333, 0.0, 0.0, 0.0, 0.0, 0.0, 0.03333, 0.0, 0.03333, 0.0, 0.0, 0.0, 0.0, 0.0, 0.03333, 0.0, 0.03333, 0.0, 0.0, 0.0, 0.0, 0.0, 0.03333, 0.0, 0.03333, 0.0, 0.0, 0.0, 0.0, 0.0, 0.03333, 0.0, 0.03333, 0.0, 0.0, 0.0, 0.0, 0.0, 0.03333, 1.0, 0.4, 1.0, 0.6, 1.0, 0.6, 1.0, 0.4, 0.0, 0.8, 0.0, 0.6, 0.0, 0.6, 0.0, 0.8, 0.0, 0.8, 0.0, 0.6, 0.0, 0.6, 0.0, 0.8, 0.0, 0.8, 0.0, 0.6, 0.0, 0.6, 0.0, 0.8, 0.0, 0.8, 0.0, 0.6, 0.0, 0.6, 0.0, 0.8, 0.0, 0.8, 0.0, 0.6, 0.0, 0.6, 0.0, 0.8, 0.0, 0.8, 0.0, 0.6, 0.0, 0.6, 0.0, 0.8, 0.0, 0.8, 0.0, 0.8, 0.0, 0.8, 0.0, 0.8, 0.0, 0.6, 0.0, 0.4, 0.0, 0.4, 0.0, 0.6, 0.0, 0.2, 0.0, 0.2, 0.0, 0.2, 0.0, 0.2, 0.0, 0.8, 0.0, 0.8, 0.0, 0.8, 0.0, 0.8, 0.0, 0.2, 0.0, 0.2, 0.0, 0.2, 0.0, 0.2, 0.0, 0.6, 0.0, 0.8, 0.0, 0.8, 0.0, 0.6, 0.0, 0.8, 0.0, 0.8, 0.0, 0.8, 0.0, 0.8, 0.0, 0.8, 0.0, 0.6, 0.0, 0.6, 0.0, 0.8, 0.0, 0.8, 0.0, 0.6, 0.0, 0.6, 0.0, 0.8, 0.0, 0.8, 0.0, 0.6, 0.0, 0.6, 0.0, 0.8, 0.0, 0.8, 0.0, 0.6, 0.0, 0.6, 0.0, 0.8, 0.0, 0.8, 0.0, 0.6, 0.0, 0.6, 0.0, 0.8, 0.0, 0.8, 0.0, 0.6, 0.0, 0.6, 0.0, 0.8, 0.0, 0.8, 0.0, 0.6, 0.0, 0.6, 0.0, 0.8, 1.0, 0.9667, 1.0, 1.0, 1.0, 1.0, 1.0, 0.9667, 1.0, 0.9667, 1.0, 1.0, 1.0, 1.0, 1.0, 0.9667, 1.0, 0.9667, 1.0, 1.0, 1.0, 1.0, 1.0, 0.9667, 1.0, 0.9667, 1.0, 1.0, 1.0, 1.0, 1.0, 0.9667, 1.0, 0.9667, 1.0, 1.0, 1.0, 1.0, 1.0, 0.9667, 1.0, 0.9667, 1.0, 1.0, 1.0, 1.0, 1.0, 0.9667, 1.0, 0.9667, 1.0, 1.0, 1.0, 1.0, 1.0, 0.9667, 1.0, 0.9667, 1.0, 1.0, 1.0, 1.0, 1.0, 0.9667, 1.0, 0.9667, 1.0, 1.0, 1.0, 1.0, 1.0, 0.9667, 1.0, 0.9667, 1.0, 1.0, 1.0, 1.0, 1.0, 0.9667, 1.0, 0.9667, 1.0, 1.0, 1.0, 1.0, 1.0, 0.9667, 1.0, 0.9667, 1.0, 1.0, 1.0, 1.0, 1.0, 0.9667, 1.0, 0.9667, 1.0, 1.0, 1.0, 1.0, 1.0, 0.9667, 1.0, 0.9667, 1.0, 1.0, 1.0, 1.0, 1.0, 0.9667, 1.0, 0.9667, 1.0, 1.0, 1.0, 1.0, 1.0, 0.9667, 1.0, 0.9667, 1.0, 1.0, 1.0, 1.0, 1.0, 0.9667, 1.0, 0.9667, 1.0, 1.0, 1.0, 1.0, 1.0, 0.9667, 1.0, 0.9667, 1.0, 1.0, 1.0, 1.0, 1.0, 0.9667, 1.0, 0.9667, 1.0, 1.0, 1.0, 1.0, 1.0, 0.9667, 1.0, 0.9667, 1.0, 1.0, 1.0, 1.0, 1.0, 0.9667, 1.0, 0.2, 1.0, 0.4, 1.0, 0.4, 1.0, 0.2, 0.0, 0.6, 0.0, 0.4, 0.0, 0.4, 0.0, 0.6, 0.0, 0.6, 0.0, 0.4, 0.0, 0.4, 0.0, 0.6, 0.0, 0.6, 0.0, 0.4, 0.0, 0.4, 0.0, 0.6, 0.0, 0.6, 0.0, 0.4, 0.0, 0.4, 0.0, 0.6, 0.0, 0.6, 0.0, 0.4, 0.0, 0.4, 0.0, 0.6, 0.0, 0.6, 0.0, 0.4, 0.0, 0.4, 0.0, 0.6, 0.0, 0.2, 0.0, 0.2, 0.0, 0.2, 0.0, 0.2, 0.0, 0.8, 0.0, 0.8, 0.0, 0.8, 0.0, 0.8, 0.0, 0.8, 0.0, 0.8, 0.0, 0.8, 0.0, 0.8, 0.0, 0.2, 0.0, 0.2, 0.0, 0.2, 0.0, 0.2, 0.0, 0.2, 0.0, 0.2, 0.0, 0.2, 0.0, 0.2, 0.0, 0.8, 0.0, 0.8, 0.0, 0.8, 0.0, 0.8, 0.0, 0.2, 0.0, 0.2, 0.0, 0.2, 0.0, 0.2, 0.0, 0.8, 0.0, 0.8, 0.0, 0.8, 0.0, 0.8, 0.0, 0.6, 0.0, 0.4, 0.0, 0.4, 0.0, 0.6, 0.0, 0.6, 0.0, 0.4, 0.0, 0.4, 0.0, 0.6, 0.0, 0.6, 0.0, 0.4, 0.0, 0.4, 0.0, 0.6, 0.0, 0.6, 0.0, 0.4, 0.0, 0.4, 0.0, 0.6, 0.0, 0.6, 0.0, 0.4, 0.0, 0.4, 0.0, 0.6, 0.0, 0.6, 0.0, 0.4, 0.0, 0.4, 0.0, 0.6, 1.0, 1.0, 0.0, 1.0, 0.0, 1.0, 1.0, 1.0, 1.0, 1.0, 0.0, 1.0, 0.0, 1.0, 1.0, 1.0, 1.0, 1.0, 0.0, 1.0, 0.0, 1.0, 1.0, 1.0, 1.0, 1.0, 0.0, 1.0, 0.0, 1.0, 1.0, 1.0, 1.0, 1.0, 0.0, 1.0, 0.0, 1.0, 1.0, 1.0, 1.0, 1.0, 0.0, 1.0, 0.0, 1.0, 1.0, 1.0, 1.0, 1.0, 0.0, 1.0, 0.0, 1.0, 1.0, 1.0, 1.0, 1.0, 0.0, 1.0, 0.0, 1.0, 1.0, 1.0, 1.0, 1.0, 0.0, 1.0, 0.0, 1.0, 1.0, 1.0, 1.0, 1.0, 0.0, 1.0, 0.0, 1.0, 1.0, 1.0, 1.0, 1.0, 0.0, 1.0, 0.0, 1.0, 1.0, 1.0, 1.0, 1.0, 0.0, 1.0, 0.0, 1.0, 1.0, 1.0, 1.0, 1.0, 0.0, 1.0, 0.0, 1.0, 1.0, 1.0, 1.0, 1.0, 0.0, 1.0, 0.0, 1.0, 1.0, 1.0, 1.0, 1.0, 0.0, 1.0, 0.0, 1.0, 1.0, 1.0, 1.0, 1.0, 0.0, 1.0, 0.0, 1.0, 1.0, 1.0, 1.0, 1.0, 0.0, 1.0, 0.0, 1.0, 1.0, 1.0, 1.0, 1.0, 0.0, 1.0, 0.0, 1.0, 1.0, 1.0, 1.0, 1.0, 0.0, 1.0, 0.0, 1.0, 1.0, 1.0, 1.0, 1.0, 0.0, 1.0, 0.0, 1.0, 1.0, 1.0, 0.0, 0.2, 0.0, 0.1, 0.0, 0.1, 0.0, 0.2, 0.0, 0.2, 0.0, 0.1, 0.0, 0.1, 0.0, 0.2, 0.0, 0.2, 0.0, 0.1, 0.0, 0.1, 0.0, 0.2, 0.0, 0.2, 0.0, 0.1, 0.0, 0.1, 0.0, 0.2, 0.0, 0.2, 0.0, 0.1, 0.0, 0.1, 0.0, 0.2, 0.0, 0.2, 0.0, 0.1, 0.0, 0.1, 0.0, 0.2, 0.0, 0.2, 0.0, 0.1, 0.0, 0.1, 0.0, 0.2, 0.0, 0.2, 0.0, 0.1, 0.0, 0.1, 0.0, 0.2, 0.0, 0.2, 0.0, 0.1, 0.0, 0.1, 0.0, 0.2, 0.0, 0.2, 0.0, 0.1, 0.0, 0.1, 0.0, 0.2, 0.0, 0.2, 0.0, 0.1, 0.0, 0.1, 0.0, 0.2, 0.0, 0.2, 0.0, 0.1, 0.0, 0.1, 0.0, 0.2, 0.0, 0.2, 0.0, 0.1, 0.0, 0.1, 0.0, 0.2, 0.0, 0.2, 0.0, 0.1, 0.0, 0.1, 0.0, 0.2, 0.0, 0.2, 0.0, 0.1, 0.0, 0.1, 0.0, 0.2, 0.0, 0.2, 0.0, 0.1, 0.0, 0.1, 0.0, 0.2, 0.0, 0.2, 0.0, 0.1, 0.0, 0.1, 0.0, 0.2, 0.0, 0.2, 0.0, 0.1, 0.0, 0.1, 0.0, 0.2, 0.0, 0.2, 0.0, 0.1, 0.0, 0.1, 0.0, 0.2, 0.0, 0.2, 0.0, 0.1, 0.0, 0.1, 0.0, 0.2, 1.0, 0.06667, 1.0, 0.1, 1.0, 0.1, 1.0, 0.06667, 1.0, 0.06667, 1.0, 0.1, 1.0, 0.1, 1.0, 0.06667, 0.0, 0.2, 0.0, 0.1, 0.0, 0.1, 0.0, 0.2, 0.0, 0.06667, 1.0, 0.06667, 1.0, 0.1, 0.0, 0.1, 1.0, 0.06667, 1.0, 0.1, 1.0, 0.1, 1.0, 0.06667, 0.0, 0.2, 0.0, 0.1, 0.0, 0.1, 0.0, 0.2, 0.0, 0.2, 0.0, 0.1, 0.0, 0.1, 0.0, 0.2, 0.0, 0.06667, 0.0, 0.1, 1.0, 0.1, 1.0, 0.06667, 1.0, 0.06667, 1.0, 0.1, 1.0, 0.1, 1.0, 0.06667, 1.0, 0.06667, 1.0, 0.1, 1.0, 0.1, 1.0, 0.06667, 1.0, 0.06667, 1.0, 0.1, 1.0, 0.1, 1.0, 0.06667, 1.0, 0.06667, 1.0, 0.1, 1.0, 0.1, 1.0, 0.06667, 0.0, 0.2, 0.0, 0.1, 0.0, 0.1, 0.0, 0.2, 0.0, 0.2, 0.0, 0.1, 0.0, 0.1, 0.0, 0.2, 0.0, 0.2, 0.0, 0.1, 0.0, 0.1, 0.0, 0.2, 1.0, 0.8, 1.0, 0.9, 1.0, 0.9, 1.0, 0.8, 0.0, 0.9333, 0.0, 0.9, 0.0, 0.9, 0.0, 0.9333, 0.0, 0.9333, 0.0, 0.9, 0.0, 0.9, 0.0, 0.9333, 0.0, 0.9333, 0.0, 0.9, 0.0, 0.9, 0.0, 0.9333, 0.0, 0.9333, 0.0, 0.9, 0.0, 0.9, 0.0, 0.9333, 0.0, 0.9333, 0.0, 0.9, 0.0, 0.9, 0.0, 0.9333, 0.0, 0.9333, 0.0, 0.9, 0.0, 0.9, 0.0, 0.9333, 0.0, 0.9333, 0.0, 0.9, 0.0, 0.9, 0.0, 0.9333, 0.0, 0.9333, 0.0, 0.9, 0.0, 0.9, 0.0, 0.9333, 0.0, 0.9333, 0.0, 0.9, 0.0, 0.9, 0.0, 0.9333, 0.0, 0.9333, 0.0, 0.9, 0.0, 0.9, 0.0, 0.9333, 0.0, 0.9333, 0.0, 0.9, 0.0, 0.9, 0.0, 0.9333, 0.0, 0.9333, 0.0, 0.9, 0.0, 0.9, 0.0, 0.9333, 0.0, 0.9333, 0.0, 0.9, 0.0, 0.9, 0.0, 0.9333, 0.0, 0.9333, 0.0, 0.9, 0.0, 0.9, 0.0, 0.9333, 0.0, 0.9333, 0.0, 0.9, 0.0, 0.9, 0.0, 0.9333, 0.0, 0.9333, 0.0, 0.9, 0.0, 0.9, 0.0, 0.9333, 0.0, 0.9333, 0.0, 0.9, 0.0, 0.9, 0.0, 0.9333, 0.0, 0.9333, 0.0, 0.9, 0.0, 0.9, 0.0, 0.9333, 0.0, 0.9333, 0.0, 0.9, 0.0, 0.9, 0.0, 0.9333, 0.0, 0.9333, 0.0, 0.9, 0.0, 0.9, 0.0, 0.9333, 0.0, 0.9333, 0.0, 0.9, 0.0, 0.9, 0.0, 0.9333, 0.0, 0.8, 1.0, 0.8, 1.0, 0.9, 0.0, 0.9, 0.0, 0.9333, 0.0, 0.9, 0.0, 0.9, 0.0, 0.9333, 1.0, 0.8, 1.0, 0.9, 1.0, 0.9, 1.0, 0.8, 1.0, 0.8, 1.0, 0.9, 1.0, 0.9, 1.0, 0.8, 0.0, 0.9333, 0.0, 0.9, 0.0, 0.9, 0.0, 0.9333, 0.0, 0.9333, 0.0, 0.9, 0.0, 0.9, 0.0, 0.9333, 0.0, 0.9333, 0.0, 0.9, 0.0, 0.9, 0.0, 0.9333, 1.0, 0.8, 1.0, 0.9, 1.0, 0.9, 1.0, 0.8, 0.0, 0.9333, 0.0, 0.9, 0.0, 0.9, 0.0, 0.9333, 1.0, 0.8, 1.0, 0.9, 1.0, 0.9, 1.0, 0.8, 1.0, 0.8, 1.0, 0.9, 1.0, 0.9, 1.0, 0.8, 1.0, 0.8, 1.0, 0.9, 1.0, 0.9, 1.0, 0.8, 0.0, 0.8, 0.0, 0.9, 1.0, 0.9, 1.0, 0.8, 1.0, 0.0, 1.0, 0.03333, 1.0, 0.03333, 1.0, 0.0, 1.0, 0.03333, 1.0, 0.06667, 1.0, 0.06667, 1.0, 0.03333, 1.0, 0.0, 1.0, 0.03333, 1.0, 0.03333, 1.0, 0.0, 1.0, 0.03333, 1.0, 0.06667, 1.0, 0.06667, 1.0, 0.03333, 1.0, 0.0, 1.0, 0.03333, 1.0, 0.03333, 1.0, 0.0, 1.0, 0.03333, 1.0, 0.06667, 1.0, 0.06667, 1.0, 0.03333, 1.0, 0.0, 1.0, 0.03333, 1.0, 0.03333, 1.0, 0.0, 1.0, 0.03333, 1.0, 0.06667, 1.0, 0.06667, 1.0, 0.03333, 0.0, 0.0, 0.0, 0.03333, 1.0, 0.03333, 1.0, 0.0, 0.0, 0.03333, 0.0, 0.06667, 1.0, 0.06667, 1.0, 0.03333, 1.0, 0.0, 1.0, 0.03333, 1.0, 0.03333, 1.0, 0.0, 1.0, 0.03333, 1.0, 0.06667, 1.0, 0.06667, 1.0, 0.03333, 0.0, 0.0, 1.0, 0.0, 1.0, 0.03333, 0.0, 0.03333, 0.0, 0.03333, 1.0, 0.03333, 1.0, 0.06667, 0.0, 0.06667, 1.0, 0.0, 1.0, 0.03333, 1.0, 0.03333, 1.0, 0.0, 1.0, 0.03333, 1.0, 0.06667, 1.0, 0.06667, 1.0, 0.03333, 1.0, 0.0, 1.0, 0.03333, 1.0, 0.03333, 1.0, 0.0, 1.0, 0.03333, 1.0, 0.06667, 1.0, 0.06667, 1.0, 0.03333, 1.0, 0.0, 1.0, 0.03333, 1.0, 0.03333, 1.0, 0.0, 1.0, 0.0, 1.0, 0.03333, 1.0, 0.03333, 1.0, 0.0, 1.0, 0.03333, 1.0, 0.03333, 1.0, 0.03333, 1.0, 0.03333, 1.0, 0.0, 1.0, 0.03333, 1.0, 0.03333, 1.0, 0.0, 1.0, 0.03333, 1.0, 0.06667, 1.0, 0.06667, 1.0, 0.03333, 1.0, 0.0, 1.0, 0.03333, 1.0, 0.03333, 1.0, 0.0, 1.0, 0.9667, 1.0, 0.9667, 1.0, 0.9667, 1.0, 0.9667, 1.0, 0.0, 1.0, 0.03333, 1.0, 0.03333, 1.0, 0.0, 1.0, 0.06667, 1.0, 0.1, 1.0, 0.1, 1.0, 0.06667, 1.0, 0.0, 1.0, 0.03333, 1.0, 0.03333, 1.0, 0.0, 1.0, 0.9667, 1.0, 0.9667, 1.0, 0.9667, 1.0, 0.9667, 1.0, 0.0, 1.0, 0.03333, 1.0, 0.03333, 1.0, 0.0, 1.0, 0.03333, 1.0, 0.03333, 1.0, 0.03333, 1.0, 0.03333, 1.0, 0.0, 1.0, 0.03333, 1.0, 0.03333, 1.0, 0.0, 1.0, 0.9667, 1.0, 0.9667, 1.0, 0.9667, 1.0, 0.9667, 1.0, 0.0, 1.0, 0.03333, 1.0, 0.03333, 1.0, 0.0, 1.0, 0.2, 1.0, 0.4, 1.0, 0.4, 1.0, 0.2, 1.0, 0.0, 1.0, 0.03333, 1.0, 0.03333, 1.0, 0.0, 1.0, 0.9667, 1.0, 0.9667, 1.0, 0.9667, 1.0, 0.9667, 1.0, 0.0, 1.0, 0.03333, 1.0, 0.03333, 1.0, 0.0, 1.0, 0.9, 1.0, 0.8, 1.0, 0.8, 1.0, 0.9, 1.0, 0.0, 1.0, 0.03333, 1.0, 0.03333, 1.0, 0.0, 1.0, 0.03333, 1.0, 0.03333, 1.0, 0.03333, 1.0, 0.03333, 1.0, 0.0, 1.0, 0.03333, 1.0, 0.03333, 1.0, 0.0, 1.0, 0.9667, 1.0, 0.9667, 1.0, 0.9667, 1.0, 0.9667, 1.0, 0.0, 1.0, 0.03333, 1.0, 0.03333, 1.0, 0.0, 1.0, 0.9667, 1.0, 0.9667, 1.0, 0.9667, 1.0, 0.9667, 1.0, 0.0, 1.0, 0.03333, 1.0, 0.03333, 1.0, 0.0, 1.0, 0.03333, 1.0, 0.03333, 1.0, 0.03333, 1.0, 0.03333, 1.0, 0.0, 1.0, 0.03333, 1.0, 0.03333, 1.0, 0.0, 1.0, 0.9667, 1.0, 0.9333, 1.0, 0.9333, 1.0, 0.9667, 1.0, 0.0, 1.0, 0.03333, 1.0, 0.03333, 1.0, 0.0, 1.0, 0.9667, 1.0, 0.9667, 1.0, 0.9667, 1.0, 0.9667, 1.0, 0.0, 1.0, 0.03333, 1.0, 0.03333, 1.0, 0.0, 1.0, 0.1, 1.0, 0.2, 1.0, 0.2, 1.0, 0.1, 1.0, 0.0, 1.0, 0.03333, 1.0, 0.03333, 1.0, 0.0, 1.0, 0.03333, 1.0, 0.03333, 1.0, 0.03333, 1.0, 0.03333, 0.0, 0.1, 0.0, 0.06667, 0.0, 0.06667, 0.0, 0.1, 0.0, 0.06667, 0.0, 0.03333, 0.0, 0.03333, 0.0, 0.06667, 0.0, 0.1, 0.0, 0.06667, 0.0, 0.06667, 0.0, 0.1, 0.0, 0.06667, 0.0, 0.03333, 0.0, 0.03333, 0.0, 0.06667, 0.0, 0.1, 0.0, 0.06667, 0.0, 0.06667, 0.0, 0.1, 0.0, 0.06667, 0.0, 0.03333, 0.0, 0.03333, 0.0, 0.06667, 0.0, 0.1, 0.0, 0.06667, 0.0, 0.06667, 0.0, 0.1, 0.0, 0.06667, 0.0, 0.03333, 0.0, 0.03333, 0.0, 0.06667, 0.0, 0.1, 0.0, 0.06667, 0.0, 0.06667, 0.0, 0.1, 0.0, 0.06667, 0.0, 0.03333, 0.0, 0.03333, 0.0, 0.06667, 0.0, 0.1, 0.0, 0.06667, 0.0, 0.06667, 0.0, 0.1, 0.0, 0.06667, 0.0, 0.03333, 0.0, 0.03333, 0.0, 0.06667, 0.0, 0.1, 0.0, 0.06667, 0.0, 0.06667, 0.0, 0.1, 0.0, 0.06667, 0.0, 0.03333, 0.0, 0.03333, 0.0, 0.06667, 0.0, 0.1, 0.0, 0.06667, 0.0, 0.06667, 0.0, 0.1, 0.0, 0.06667, 0.0, 0.03333, 0.0, 0.03333, 0.0, 0.06667, 0.0, 0.1, 0.0, 0.06667, 0.0, 0.06667, 0.0, 0.1, 0.0, 0.06667, 0.0, 0.03333, 0.0, 0.03333, 0.0, 0.06667, 0.0, 0.1, 0.0, 0.06667, 0.0, 0.06667, 0.0, 0.1, 0.0, 0.06667, 0.0, 0.03333, 0.0, 0.03333, 0.0, 0.06667, 0.0, 0.1, 0.0, 0.06667, 0.0, 0.06667, 0.0, 0.1, 0.0, 0.06667, 0.0, 0.03333, 0.0, 0.03333, 0.0, 0.06667, 0.0, 0.1, 0.0, 0.06667, 0.0, 0.06667, 0.0, 0.1, 0.0, 0.06667, 0.0, 0.03333, 0.0, 0.03333, 0.0, 0.06667, 0.0, 0.1, 0.0, 0.06667, 0.0, 0.06667, 0.0, 0.1, 0.0, 0.06667, 0.0, 0.03333, 0.0, 0.03333, 0.0, 0.06667, 0.0, 0.1, 0.0, 0.06667, 0.0, 0.06667, 0.0, 0.1, 0.0, 0.06667, 0.0, 0.03333, 0.0, 0.03333, 0.0, 0.06667, 0.0, 0.1, 0.0, 0.06667, 0.0, 0.06667, 0.0, 0.1, 0.0, 0.06667, 0.0, 0.03333, 0.0, 0.03333, 0.0, 0.06667, 0.0, 0.1, 0.0, 0.06667, 0.0, 0.06667, 0.0, 0.1, 0.0, 0.06667, 0.0, 0.03333, 0.0, 0.03333, 0.0, 0.06667, 0.0, 0.1, 0.0, 0.06667, 0.0, 0.06667, 0.0, 0.1, 0.0, 0.06667, 0.0, 0.03333, 0.0, 0.03333, 0.0, 0.06667, 0.0, 0.1, 0.0, 0.06667, 0.0, 0.06667, 0.0, 0.1, 0.0, 0.06667, 0.0, 0.03333, 0.0, 0.03333, 0.0, 0.06667, 0.0, 0.1, 0.0, 0.06667, 0.0, 0.06667, 0.0, 0.1, 0.0, 0.06667, 0.0, 0.03333, 0.0, 0.03333, 0.0, 0.06667, 0.0, 0.1, 0.0, 0.06667, 0.0, 0.06667, 0.0, 0.1, 0.0, 0.06667, 0.0, 0.03333, 0.0, 0.03333, 0.0, 0.06667, 0.0, 0.1, 0.0, 0.06667, 0.0, 0.06667, 0.0, 0.1, 0.0, 0.06667, 0.0, 0.03333, 0.0, 0.03333, 0.0, 0.06667, 0.0, 0.1, 0.0, 0.06667, 0.0, 0.06667, 0.0, 0.1, 0.0, 0.06667, 0.0, 0.03333, 0.0, 0.03333, 0.0, 0.06667, 0.0, 0.1, 0.0, 0.06667, 0.0, 0.06667, 0.0, 0.1, 0.0, 0.06667, 0.0, 0.03333, 0.0, 0.03333, 0.0, 0.06667, 0.0, 0.1, 0.0, 0.06667, 0.0, 0.06667, 0.0, 0.1, 0.0, 0.06667, 0.0, 0.03333, 0.0, 0.03333, 0.0, 0.06667, 0.0, 0.1, 0.0, 0.06667, 0.0, 0.06667, 0.0, 0.1, 0.0, 0.06667, 0.0, 0.03333, 0.0, 0.03333, 0.0, 0.06667, 0.0, 0.1, 0.0, 0.06667, 0.0, 0.06667, 0.0, 0.1, 0.0, 0.06667, 0.0, 0.03333, 0.0, 0.03333, 0.0, 0.06667, 0.0, 1.0, 0.0, 0.9667, 0.0, 0.9667, 0.0, 1.0, 0.0, 0.9667, 0.0, 0.9333, 0.0, 0.9333, 0.0, 0.9667, 0.0, 1.0, 0.0, 0.9667, 0.0, 0.9667, 0.0, 1.0, 0.0, 0.9667, 0.0, 0.9333, 0.0, 0.9333, 0.0, 0.9667, 0.0, 1.0, 0.0, 0.9667, 0.0, 0.9667, 0.0, 1.0, 0.0, 0.9667, 0.0, 0.9333, 0.0, 0.9333, 0.0, 0.9667, 0.0, 1.0, 0.0, 0.9667, 0.0, 0.9667, 0.0, 1.0, 0.0, 0.9667, 0.0, 0.9333, 0.0, 0.9333, 0.0, 0.9667, 0.0, 1.0, 0.0, 0.9667, 0.0, 0.9667, 0.0, 1.0, 0.0, 0.9667, 0.0, 0.9333, 0.0, 0.9333, 0.0, 0.9667, 0.0, 1.0, 0.0, 0.9667, 0.0, 0.9667, 0.0, 1.0, 0.0, 0.9667, 0.0, 0.9333, 0.0, 0.9333, 0.0, 0.9667, 0.0, 1.0, 0.0, 0.9667, 0.0, 0.9667, 0.0, 1.0, 0.0, 0.9667, 0.0, 0.9333, 0.0, 0.9333, 0.0, 0.9667, 0.0, 1.0, 0.0, 0.9667, 0.0, 0.9667, 0.0, 1.0, 0.0, 0.9667, 0.0, 0.9333, 0.0, 0.9333, 0.0, 0.9667, 0.0, 1.0, 0.0, 0.9667, 0.0, 0.9667, 0.0, 1.0, 0.0, 0.9667, 0.0, 0.9333, 0.0, 0.9333, 0.0, 0.9667, 0.0, 1.0, 0.0, 0.9667, 0.0, 0.9667, 0.0, 1.0, 0.0, 0.9667, 0.0, 0.9333, 0.0, 0.9333, 0.0, 0.9667, 0.0, 1.0, 0.0, 0.9667, 0.0, 0.9667, 0.0, 1.0, 0.0, 0.9667, 0.0, 0.9333, 0.0, 0.9333, 0.0, 0.9667, 0.0, 1.0, 0.0, 0.9667, 0.0, 0.9667, 0.0, 1.0, 0.0, 0.9667, 0.0, 0.9333, 0.0, 0.9333, 0.0, 0.9667, 0.0, 1.0, 0.0, 0.9667, 0.0, 0.9667, 0.0, 1.0, 0.0, 0.9667, 0.0, 0.9333, 0.0, 0.9333, 0.0, 0.9667, 0.0, 1.0, 0.0, 0.9667, 0.0, 0.9667, 0.0, 1.0, 0.0, 0.9667, 0.0, 0.9333, 0.0, 0.9333, 0.0, 0.9667, 0.0, 1.0, 0.0, 0.9667, 0.0, 0.9667, 0.0, 1.0, 0.0, 0.9667, 0.0, 0.9333, 0.0, 0.9333, 0.0, 0.9667, 0.0, 1.0, 0.0, 0.9667, 0.0, 0.9667, 0.0, 1.0, 0.0, 0.9667, 0.0, 0.9333, 0.0, 0.9333, 0.0, 0.9667, 0.0, 1.0, 0.0, 0.9667, 0.0, 0.9667, 0.0, 1.0, 0.0, 0.9667, 0.0, 0.9333, 0.0, 0.9333, 0.0, 0.9667, 0.0, 1.0, 0.0, 0.9667, 0.0, 0.9667, 0.0, 1.0, 0.0, 0.9667, 0.0, 0.9333, 0.0, 0.9333, 0.0, 0.9667, 0.0, 1.0, 0.0, 0.9667, 0.0, 0.9667, 0.0, 1.0, 0.0, 0.9667, 0.0, 0.9333, 0.0, 0.9333, 0.0, 0.9667, 0.0, 1.0, 0.0, 0.9667, 0.0, 0.9667, 0.0, 1.0, 0.0, 0.9667, 0.0, 0.9333, 0.0, 0.9333, 0.0, 0.9667, 0.0, 1.0, 0.0, 0.9667, 0.0, 0.9667, 0.0, 1.0, 0.0, 0.9667, 0.0, 0.9333, 0.0, 0.9333, 0.0, 0.9667, 0.0, 1.0, 0.0, 0.9667, 0.0, 0.9667, 0.0, 1.0, 0.0, 0.9667, 0.0, 0.9333, 0.0, 0.9333, 0.0, 0.9667, 0.0, 1.0, 0.0, 0.9667, 0.0, 0.9667, 0.0, 1.0, 0.0, 0.9667, 0.0, 0.9333, 0.0, 0.9333, 0.0, 0.9667, 0.0, 1.0, 0.0, 0.9667, 0.0, 0.9667, 0.0, 1.0, 0.0, 0.9667, 0.0, 0.9333, 0.0, 0.9333, 0.0, 0.9667, 0.0, 1.0, 0.0, 0.9667, 0.0, 0.9667, 0.0, 1.0, 0.0, 0.9667, 0.0, 0.9333, 0.0, 0.9333, 0.0, 0.9667, 0.0, 1.0, 0.0, 0.9667, 0.0, 0.9667, 0.0, 1.0, 0.0, 0.9667, 0.0, 0.9333, 0.0, 0.9333, 0.0, 0.9667, 1.0, 0.9667, 1.0, 0.9667, 1.0, 0.9667, 1.0, 0.9667, 1.0, 0.03333, 1.0, 0.03333, 1.0, 0.03333, 1.0, 0.03333, 1.0, 0.4, 1.0, 0.2, 1.0, 0.2, 1.0, 0.4, 1.0, 0.03333, 1.0, 0.03333, 1.0, 0.03333, 1.0, 0.03333, 1.0, 0.4, 1.0, 0.6, 1.0, 0.6, 1.0, 0.4, 1.0, 0.9, 1.0, 0.9333, 1.0, 0.9333, 1.0, 0.9, 1.0, 0.9667, 1.0, 0.9667, 1.0, 0.9667, 1.0, 0.9667, 1.0, 0.6, 1.0, 0.8, 1.0, 0.8, 1.0, 0.6, 1.0, 0.03333, 1.0, 0.03333, 1.0, 0.03333, 1.0, 0.03333, 1.0, 0.03333, 1.0, 0.03333, 1.0, 0.03333, 1.0, 0.03333, 1.0, 0.9667, 1.0, 0.9667, 1.0, 0.9667, 1.0, 0.9667, 1.0, 0.03333, 1.0, 0.03333, 1.0, 0.03333, 1.0, 0.03333, 1.0, 0.03333, 1.0, 0.03333, 1.0, 0.03333, 1.0, 0.03333, 1.0, 0.06667, 1.0, 0.03333, 1.0, 0.03333, 1.0, 0.06667, 1.0, 0.2, 1.0, 0.1, 1.0, 0.1, 1.0, 0.2, 1.0, 0.9667, 1.0, 0.9667, 1.0, 0.9667, 1.0, 0.9667, 1.0, 0.1, 1.0, 0.06667, 1.0, 0.06667, 1.0, 0.1, 1.0, 0.03333, 1.0, 0.03333, 1.0, 0.03333, 1.0, 0.03333, 1.0, 0.03333, 1.0, 0.03333, 1.0, 0.03333, 1.0, 0.03333, 1.0, 0.9667, 1.0, 0.9667, 1.0, 0.9667, 1.0, 0.9667, 1.0, 0.9333, 1.0, 0.9, 1.0, 0.9, 1.0, 0.9333, 1.0, 0.6, 1.0, 0.4, 1.0, 0.4, 1.0, 0.6, 1.0, 0.03333, 1.0, 0.03333, 1.0, 0.03333, 1.0, 0.03333, 1.0, 0.9333, 1.0, 0.9667, 1.0, 0.9667, 1.0, 0.9333, 1.0, 0.03333, 1.0, 0.03333, 1.0, 0.03333, 1.0, 0.03333, 1.0, 0.9667, 1.0, 0.9667, 1.0, 0.9667, 1.0, 0.9667, 1.0, 0.8, 1.0, 0.6, 1.0, 0.6, 1.0, 0.8, 1.0, 0.03333, 1.0, 0.03333, 1.0, 0.03333, 1.0, 0.03333, 1.0, 0.03333, 1.0, 0.03333, 1.0, 0.03333, 1.0, 0.03333, 1.0, 0.9667, 1.0, 0.9667, 1.0, 0.9667, 1.0, 0.9667, 1.0, 0.9667, 1.0, 0.9667, 1.0, 0.9667, 1.0, 0.9667, 1.0, 0.03333, 1.0, 0.03333, 1.0, 0.03333, 1.0, 0.03333, 1.0, 0.8, 1.0, 0.9, 1.0, 0.9, 1.0, 0.8, 1.0, 0.9667, 1.0, 0.9667, 1.0, 0.9667, 1.0, 0.9667, 1.0, 0.9667, 1.0, 0.9667, 1.0, 0.9667, 1.0, 0.9667, 1.0, 0.03333, 1.0, 0.03333, 1.0, 0.03333, 1.0, 0.03333, 1.0, 0.9667, 1.0, 0.9667, 1.0, 0.9667, 1.0, 0.9667, 1.0, 0.9667, 1.0, 0.9667, 1.0, 0.9667, 1.0, 0.9667, 1.0, 0.9, 1.0, 0.9333, 1.0, 0.9333, 1.0, 0.9, 1.0, 0.9333, 1.0, 0.9667, 1.0, 0.9667, 1.0, 0.9333, 0.0, 0.9, 1.0, 0.9, 1.0, 0.9333, 0.0, 0.9333, 0.0, 0.9333, 1.0, 0.9333, 1.0, 0.9667, 0.0, 0.9667, 1.0, 0.9, 1.0, 0.9333, 1.0, 0.9333, 1.0, 0.9, 1.0, 0.9333, 1.0, 0.9667, 1.0, 0.9667, 1.0, 0.9333, 1.0, 0.9, 1.0, 0.9333, 1.0, 0.9333, 1.0, 0.9, 1.0, 0.9333, 1.0, 0.9667, 1.0, 0.9667, 1.0, 0.9333, 1.0, 0.9, 1.0, 0.9333, 1.0, 0.9333, 1.0, 0.9, 1.0, 0.9333, 1.0, 0.9667, 1.0, 0.9667, 1.0, 0.9333, 1.0, 0.9, 1.0, 0.9333, 1.0, 0.9333, 1.0, 0.9, 1.0, 0.9333, 1.0, 0.9667, 1.0, 0.9667, 1.0, 0.9333, 1.0, 0.9, 1.0, 0.9333, 1.0, 0.9333, 1.0, 0.9, 1.0, 0.9333, 1.0, 0.9667, 1.0, 0.9667, 1.0, 0.9333, 1.0, 0.9, 1.0, 0.9333, 1.0, 0.9333, 1.0, 0.9, 1.0, 0.9333, 1.0, 0.9667, 1.0, 0.9667, 1.0, 0.9333, 0.0, 0.9, 0.0, 0.9333, 1.0, 0.9333, 1.0, 0.9, 0.0, 0.9333, 0.0, 0.9667, 1.0, 0.9667, 1.0, 0.9333, 1.0, 0.1, 1.0, 0.2, 1.0, 0.2, 1.0, 0.1, 1.0, 0.1, 1.0, 0.2, 1.0, 0.2, 1.0, 0.1, 1.0, 0.1, 1.0, 0.2, 1.0, 0.2, 1.0, 0.1, 1.0, 0.1, 1.0, 0.2, 1.0, 0.2, 1.0, 0.1, 1.0, 0.1, 1.0, 0.2, 1.0, 0.2, 1.0, 0.1, 1.0, 0.1, 1.0, 0.2, 1.0, 0.2, 1.0, 0.1, 1.0, 0.1, 1.0, 0.2, 1.0, 0.2, 1.0, 0.1, 1.0, 0.1, 1.0, 0.2, 1.0, 0.2, 1.0, 0.1, 1.0, 0.1, 1.0, 0.2, 1.0, 0.2, 1.0, 0.1, 1.0, 0.1, 1.0, 0.2, 1.0, 0.2, 1.0, 0.1, 1.0, 0.1, 1.0, 0.2, 1.0, 0.2, 1.0, 0.1, 1.0, 0.1, 1.0, 0.2, 1.0, 0.2, 1.0, 0.1, 1.0, 0.1, 1.0, 0.2, 1.0, 0.2, 1.0, 0.1, 1.0, 0.1, 1.0, 0.2, 1.0, 0.2, 1.0, 0.1, 1.0, 0.1, 1.0, 0.2, 1.0, 0.2, 1.0, 0.1, 1.0, 0.1, 1.0, 0.2, 1.0, 0.2, 1.0, 0.1, 1.0, 0.1, 1.0, 0.2, 1.0, 0.2, 1.0, 0.1, 1.0, 0.1, 1.0, 0.2, 1.0, 0.2, 1.0, 0.1, 1.0, 0.1, 1.0, 0.2, 1.0, 0.2, 1.0, 0.1, 1.0, 0.6, 1.0, 0.8, 1.0, 0.8, 1.0, 0.6, 1.0, 0.6, 1.0, 0.8, 1.0, 0.8, 1.0, 0.6, 1.0, 0.6, 1.0, 0.8, 1.0, 0.8, 1.0, 0.6, 1.0, 0.6, 1.0, 0.8, 1.0, 0.8, 1.0, 0.6, 1.0, 0.6, 1.0, 0.8, 1.0, 0.8, 1.0, 0.6, 1.0, 0.6, 1.0, 0.8, 1.0, 0.8, 1.0, 0.6, 1.0, 0.6, 1.0, 0.8, 1.0, 0.8, 1.0, 0.6, 1.0, 0.6, 1.0, 0.8, 1.0, 0.8, 1.0, 0.6, 1.0, 0.6, 1.0, 0.8, 1.0, 0.8, 1.0, 0.6, 1.0, 0.6, 1.0, 0.8, 1.0, 0.8, 1.0, 0.6, 1.0, 0.6, 1.0, 0.8, 1.0, 0.8, 1.0, 0.6, 1.0, 0.6, 1.0, 0.8, 1.0, 0.8, 1.0, 0.6, 1.0, 0.6, 1.0, 0.8, 1.0, 0.8, 1.0, 0.6, 1.0, 0.6, 1.0, 0.8, 1.0, 0.8, 1.0, 0.6, 1.0, 0.6, 1.0, 0.8, 1.0, 0.8, 1.0, 0.6, 1.0, 0.6, 1.0, 0.8, 1.0, 0.8, 1.0, 0.6, 1.0, 0.6, 1.0, 0.8, 1.0, 0.8, 1.0, 0.6, 1.0, 0.6, 1.0, 0.8, 1.0, 0.8, 1.0, 0.6, 1.0, 0.6, 1.0, 0.8, 1.0, 0.8, 1.0, 0.6, 1.0, 0.4, 1.0, 0.6, 1.0, 0.6, 1.0, 0.4, 1.0, 0.4, 1.0, 0.6, 1.0, 0.6, 1.0, 0.4, 1.0, 0.4, 1.0, 0.6, 1.0, 0.6, 1.0, 0.4, 1.0, 0.4, 1.0, 0.6, 1.0, 0.6, 1.0, 0.4, 1.0, 0.4, 1.0, 0.6, 1.0, 0.6, 1.0, 0.4, 1.0, 0.4, 1.0, 0.6, 1.0, 0.6, 1.0, 0.4, 1.0, 0.4, 1.0, 0.6, 1.0, 0.6, 1.0, 0.4, 1.0, 0.4, 1.0, 0.6, 1.0, 0.6, 1.0, 0.4, 1.0, 0.4, 1.0, 0.6, 1.0, 0.6, 1.0, 0.4, 1.0, 0.4, 1.0, 0.6, 1.0, 0.6, 1.0, 0.4, 1.0, 0.4, 1.0, 0.6, 1.0, 0.6, 1.0, 0.4, 1.0, 0.4, 1.0, 0.6, 1.0, 0.6, 1.0, 0.4, 1.0, 0.4, 1.0, 0.6, 1.0, 0.6, 1.0, 0.4, 1.0, 0.4, 1.0, 0.6, 1.0, 0.6, 1.0, 0.4, 1.0, 0.4, 1.0, 0.6, 1.0, 0.6, 1.0, 0.4, 1.0, 0.4, 1.0, 0.6, 1.0, 0.6, 1.0, 0.4, 1.0, 0.4, 1.0, 0.6, 1.0, 0.6, 1.0, 0.4, 1.0, 0.4, 1.0, 0.6, 1.0, 0.6, 1.0, 0.4, 1.0, 0.4, 1.0, 0.6, 1.0, 0.6, 1.0, 0.4, 1.0, 0.2, 1.0, 0.4, 1.0, 0.4, 1.0, 0.2, 1.0, 0.2, 1.0, 0.4, 1.0, 0.4, 1.0, 0.2, 1.0, 0.2, 1.0, 0.4, 1.0, 0.4, 1.0, 0.2, 1.0, 0.2, 1.0, 0.4, 1.0, 0.4, 1.0, 0.2, 1.0, 0.2, 1.0, 0.4, 1.0, 0.4, 1.0, 0.2, 1.0, 0.2, 1.0, 0.4, 1.0, 0.4, 1.0, 0.2, 1.0, 0.2, 1.0, 0.4, 1.0, 0.4, 1.0, 0.2, 1.0, 0.2, 1.0, 0.4, 1.0, 0.4, 1.0, 0.2, 1.0, 0.2, 1.0, 0.4, 1.0, 0.4, 1.0, 0.2, 1.0, 0.2, 1.0, 0.4, 1.0, 0.4, 1.0, 0.2, 1.0, 0.2, 1.0, 0.4, 1.0, 0.4, 1.0, 0.2, 1.0, 0.2, 1.0, 0.4, 1.0, 0.4, 1.0, 0.2, 1.0, 0.2, 1.0, 0.4, 1.0, 0.4, 1.0, 0.2, 1.0, 0.2, 1.0, 0.4, 1.0, 0.4, 1.0, 0.2, 1.0, 0.2, 1.0, 0.4, 1.0, 0.4, 1.0, 0.2, 1.0, 0.2, 1.0, 0.4, 1.0, 0.4, 1.0, 0.2, 1.0, 0.2, 1.0, 0.4, 1.0, 0.4, 1.0, 0.2, 1.0, 0.2, 1.0, 0.4, 1.0, 0.4, 1.0, 0.2, 1.0, 0.2, 1.0, 0.4, 1.0, 0.4, 1.0, 0.2, 1.0, 0.06667, 1.0, 0.1, 1.0, 0.1, 1.0, 0.06667, 1.0, 0.06667, 1.0, 0.1, 1.0, 0.1, 1.0, 0.06667, 1.0, 0.06667, 1.0, 0.1, 1.0, 0.1, 1.0, 0.06667, 1.0, 0.06667, 1.0, 0.1, 1.0, 0.1, 1.0, 0.06667, 1.0, 0.06667, 1.0, 0.1, 1.0, 0.1, 1.0, 0.06667, 1.0, 0.06667, 1.0, 0.1, 1.0, 0.1, 1.0, 0.06667, 1.0, 0.06667, 1.0, 0.1, 1.0, 0.1, 1.0, 0.06667, 1.0, 0.06667, 1.0, 0.1, 1.0, 0.1, 1.0, 0.06667, 1.0, 0.06667, 1.0, 0.1, 1.0, 0.1, 1.0, 0.06667, 1.0, 0.06667, 1.0, 0.1, 1.0, 0.1, 1.0, 0.06667, 1.0, 0.06667, 1.0, 0.1, 1.0, 0.1, 1.0, 0.06667, 1.0, 0.06667, 1.0, 0.1, 1.0, 0.1, 1.0, 0.06667, 1.0, 0.06667, 1.0, 0.1, 1.0, 0.1, 1.0, 0.06667, 1.0, 0.06667, 1.0, 0.1, 1.0, 0.1, 1.0, 0.06667, 1.0, 0.06667, 1.0, 0.1, 1.0, 0.1, 1.0, 0.06667, 1.0, 0.06667, 1.0, 0.1, 1.0, 0.1, 1.0, 0.06667, 1.0, 0.06667, 1.0, 0.1, 1.0, 0.1, 1.0, 0.06667, 1.0, 0.06667, 1.0, 0.1, 1.0, 0.1, 1.0, 0.06667, 1.0, 0.06667, 1.0, 0.1, 1.0, 0.1, 1.0, 0.06667, 1.0, 0.8, 1.0, 0.9, 1.0, 0.9, 1.0, 0.8, 1.0, 0.8, 1.0, 0.9, 1.0, 0.9, 1.0, 0.8, 1.0, 0.8, 1.0, 0.9, 1.0, 0.9, 1.0, 0.8, 1.0, 0.8, 1.0, 0.9, 1.0, 0.9, 1.0, 0.8, 1.0, 0.8, 1.0, 0.9, 1.0, 0.9, 1.0, 0.8, 1.0, 0.8, 1.0, 0.9, 1.0, 0.9, 1.0, 0.8, 1.0, 0.8, 1.0, 0.9, 1.0, 0.9, 1.0, 0.8, 1.0, 0.8, 1.0, 0.9, 1.0, 0.9, 1.0, 0.8, 1.0, 0.8, 1.0, 0.9, 1.0, 0.9, 1.0, 0.8, 1.0, 0.8, 1.0, 0.9, 1.0, 0.9, 1.0, 0.8, 1.0, 0.8, 1.0, 0.9, 1.0, 0.9, 1.0, 0.8, 1.0, 0.8, 1.0, 0.9, 1.0, 0.9, 1.0, 0.8, 1.0, 0.8, 1.0, 0.9, 1.0, 0.9, 1.0, 0.8, 1.0, 0.8, 1.0, 0.9, 1.0, 0.9, 1.0, 0.8, 1.0, 0.8, 1.0, 0.9, 1.0, 0.9, 1.0, 0.8, 1.0, 0.8, 1.0, 0.9, 1.0, 0.9, 1.0, 0.8, 1.0, 0.8, 1.0, 0.9, 1.0, 0.9, 1.0, 0.8, 1.0, 0.8, 1.0, 0.9, 1.0, 0.9, 1.0, 0.8, 1.0, 0.8, 1.0, 0.9, 1.0, 0.9, 1.0, 0.8, 1.0, 0.03333, 1.0, 0.06667, 1.0, 0.06667, 1.0, 0.03333, 1.0, 0.03333, 1.0, 0.06667, 1.0, 0.06667, 1.0, 0.03333, 1.0, 0.03333, 1.0, 0.06667, 1.0, 0.06667, 1.0, 0.03333, 1.0, 0.03333, 1.0, 0.06667, 1.0, 0.06667, 1.0, 0.03333, 1.0, 0.03333, 1.0, 0.06667, 1.0, 0.06667, 1.0, 0.03333, 1.0, 0.03333, 1.0, 0.06667, 1.0, 0.06667, 1.0, 0.03333, 1.0, 0.03333, 1.0, 0.06667, 1.0, 0.06667, 1.0, 0.03333, 1.0, 0.03333, 1.0, 0.06667, 1.0, 0.06667, 1.0, 0.03333, 1.0, 0.03333, 1.0, 0.06667, 1.0, 0.06667, 1.0, 0.03333, 1.0, 0.03333, 1.0, 0.06667, 1.0, 0.06667, 1.0, 0.03333, 1.0, 0.03333, 1.0, 0.06667, 1.0, 0.06667, 1.0, 0.03333, 1.0, 0.03333, 1.0, 0.06667, 1.0, 0.06667, 1.0, 0.03333, 1.0, 0.03333, 1.0, 0.06667, 1.0, 0.06667, 1.0, 0.03333, 1.0, 0.03333, 1.0, 0.06667, 1.0, 0.06667, 1.0, 0.03333, 1.0, 0.03333, 1.0, 0.06667, 1.0, 0.06667, 1.0, 0.03333, 1.0, 0.03333, 1.0, 0.06667, 1.0, 0.06667, 1.0, 0.03333, 1.0, 0.03333, 1.0, 0.06667, 1.0, 0.06667, 1.0, 0.03333, 1.0, 0.03333, 1.0, 0.06667, 1.0, 0.06667, 1.0, 0.03333, 1.0, 0.03333, 1.0, 0.06667, 1.0, 0.06667, 1.0, 0.03333, 1.0, 0.9, 1.0, 0.9333, 1.0, 0.9333, 1.0, 0.9, 1.0, 0.9333, 1.0, 0.9667, 1.0, 0.9667, 1.0, 0.9333, 1.0, 0.9, 1.0, 0.9333, 1.0, 0.9333, 1.0, 0.9, 1.0, 0.9333, 1.0, 0.9667, 1.0, 0.9667, 1.0, 0.9333, 1.0, 0.9, 1.0, 0.9333, 1.0, 0.9333, 1.0, 0.9, 1.0, 0.9333, 1.0, 0.9667, 1.0, 0.9667, 1.0, 0.9333, 1.0, 0.9, 1.0, 0.9333, 1.0, 0.9333, 1.0, 0.9, 1.0, 0.9333, 1.0, 0.9667, 1.0, 0.9667, 1.0, 0.9333, 1.0, 0.9, 1.0, 0.9333, 1.0, 0.9333, 1.0, 0.9, 1.0, 0.9333, 1.0, 0.9667, 1.0, 0.9667, 1.0, 0.9333, 1.0, 0.9, 1.0, 0.9333, 1.0, 0.9333, 1.0, 0.9, 1.0, 0.9333, 1.0, 0.9667, 1.0, 0.9667, 1.0, 0.9333, 1.0, 0.9, 1.0, 0.9333, 1.0, 0.9333, 1.0, 0.9, 1.0, 0.9333, 1.0, 0.9667, 1.0, 0.9667, 1.0, 0.9333, 1.0, 0.9, 1.0, 0.9333, 1.0, 0.9333, 1.0, 0.9, 1.0, 0.9333, 1.0, 0.9667, 1.0, 0.9667, 1.0, 0.9333, 1.0, 0.9, 1.0, 0.9333, 1.0, 0.9333, 1.0, 0.9, 1.0, 0.9333, 1.0, 0.9667, 1.0, 0.9667, 1.0, 0.9333, 1.0, 0.9, 1.0, 0.9333, 1.0, 0.9333, 1.0, 0.9, 1.0, 0.9333, 1.0, 0.9667, 1.0, 0.9667, 1.0, 0.9333, 1.0, 0.9, 1.0, 0.9333, 1.0, 0.9333, 1.0, 0.9, 1.0, 0.9333, 1.0, 0.9667, 1.0, 0.9667, 1.0, 0.9333, 1.0, 0.9, 1.0, 0.9333, 1.0, 0.9333, 1.0, 0.9, 1.0, 0.9333, 1.0, 0.9667, 1.0, 0.9667, 1.0, 0.9333, 1.0, 0.9, 1.0, 0.9333, 1.0, 0.9333, 1.0, 0.9, 1.0, 0.9333, 1.0, 0.9667, 1.0, 0.9667, 1.0, 0.9333, 1.0, 0.9, 1.0, 0.9333, 1.0, 0.9333, 1.0, 0.9, 1.0, 0.9333, 1.0, 0.9667, 1.0, 0.9667, 1.0, 0.9333, 1.0, 0.9, 1.0, 0.9333, 1.0, 0.9333, 1.0, 0.9, 1.0, 0.9333, 1.0, 0.9667, 1.0, 0.9667, 1.0, 0.9333, 1.0, 0.9, 1.0, 0.9333, 1.0, 0.9333, 1.0, 0.9, 1.0, 0.9333, 1.0, 0.9667, 1.0, 0.9667, 1.0, 0.9333, 1.0, 0.9, 1.0, 0.9333, 1.0, 0.9333, 1.0, 0.9, 1.0, 0.9333, 1.0, 0.9667, 1.0, 0.9667, 1.0, 0.9333, 1.0, 0.9, 1.0, 0.9333, 1.0, 0.9333, 1.0, 0.9, 1.0, 0.9333, 1.0, 0.9667, 1.0, 0.9667, 1.0, 0.9333, 1.0, 0.9, 1.0, 0.9333, 1.0, 0.9333, 1.0, 0.9, 1.0, 0.9333, 1.0, 0.9667, 1.0, 0.9667, 1.0, 0.9333, 0.0, 0.4, 0.0, 0.6, 0.0, 0.6, 0.0, 0.4, 0.0, 0.8, 0.0, 0.8, 0.0, 0.8, 0.0, 0.8, 0.0, 0.2, 0.0, 0.2, 0.0, 0.2, 0.0, 0.2, 0.0, 0.6, 0.0, 0.4, 0.0, 0.4, 0.0, 0.6, 0.0, 0.8, 0.0, 0.8, 0.0, 0.8, 0.0, 0.8, 0.0, 0.2, 0.0, 0.2, 0.0, 0.2, 0.0, 0.2, 0.0, 0.6, 0.0, 0.8, 0.0, 0.8, 0.0, 0.6, 0.0, 0.8, 0.0, 0.8, 0.0, 0.8, 0.0, 0.8, 0.0, 0.8, 0.0, 0.6, 0.0, 0.6, 0.0, 0.8, 0.0, 0.2, 0.0, 0.2, 0.0, 0.2, 0.0, 0.2, 0.0, 0.8, 0.0, 0.8, 0.0, 0.8, 0.0, 0.8, 0.0, 0.2, 0.0, 0.4, 0.0, 0.4, 0.0, 0.2, 0.0, 0.2, 0.0, 0.2, 0.0, 0.2, 0.0, 0.2, 0.0, 0.4, 0.0, 0.2, 0.0, 0.2, 0.0, 0.4, 0.0, 0.8, 0.0, 0.8, 0.0, 0.8, 0.0, 0.8, 0.0, 0.2, 0.0, 0.2, 0.0, 0.2, 0.0, 0.2, 0.0, 0.2, 0.0, 0.2, 0.0, 0.2, 0.0, 0.2, 0.0, 0.8, 0.0, 0.8, 0.0, 0.8, 0.0, 0.8, 0.0, 0.2, 0.0, 0.2, 0.0, 0.2, 0.0, 0.2, 0.0, 0.8, 0.0, 0.8, 0.0, 0.8, 0.0, 0.8, 0.0, 0.8, 0.0, 0.8, 0.0, 0.8, 0.0, 0.8, 0.0, 0.2, 0.0, 0.2, 0.0, 0.2, 0.0, 0.2, 0.0, 0.4, 0.0, 0.2, 0.0, 0.2, 0.0, 0.4, 0.0, 0.4, 0.0, 0.2, 0.0, 0.2, 0.0, 0.4, 0.0, 0.4, 0.0, 0.2, 0.0, 0.2, 0.0, 0.4, 0.0, 0.4, 0.0, 0.2, 0.0, 0.2, 0.0, 0.4, 0.0, 0.4, 0.0, 0.2, 0.0, 0.2, 0.0, 0.4, 0.0, 0.4, 0.0, 0.2, 0.0, 0.2, 0.0, 0.4, 0.0, 0.8, 0.0, 0.6, 0.0, 0.6, 0.0, 0.8, 0.0, 0.8, 0.0, 0.6, 0.0, 0.6, 0.0, 0.8, 0.0, 0.8, 0.0, 0.6, 0.0, 0.6, 0.0, 0.8, 0.0, 0.8, 0.0, 0.6, 0.0, 0.6, 0.0, 0.8, 0.0, 0.8, 0.0, 0.6, 0.0, 0.6, 0.0, 0.8, 0.0, 0.8, 0.0, 0.6, 0.0, 0.6, 0.0, 0.8, 0.0, 0.8, 0.0, 0.6, 0.0, 0.6, 0.0, 0.8, 0.0, 0.8, 0.0, 0.6, 0.0, 0.6, 0.0, 0.8, 0.0, 0.6, 0.0, 0.4, 0.0, 0.4, 0.0, 0.6, 0.0, 0.6, 0.0, 0.4, 0.0, 0.4, 0.0, 0.6, 0.0, 0.6, 0.0, 0.4, 0.0, 0.4, 0.0, 0.6, 0.0, 0.6, 0.0, 0.4, 0.0, 0.4, 0.0, 0.6, 0.0, 0.6, 0.0, 0.4, 0.0, 0.4, 0.0, 0.6, 0.0, 0.6, 0.0, 0.4, 0.0, 0.4, 0.0, 0.6, 0.0, 0.6, 0.0, 0.4, 0.0, 0.4, 0.0, 0.6, 0.0, 0.6, 0.0, 0.4, 0.0, 0.4, 0.0, 0.6])
me_plane.use_remesh_preserve_volume = False
me_plane.use_remesh_preserve_attributes = False
me_plane.use_mirror_vertex_groups = False
me_plane.update()

# ---- objects
ob_plane = bpy.data.objects.new('Plane', me_plane)

# ---- transforms, parenting, visibility, modifiers, constraints
ob_plane.location = (0.0, 0.0, 0.0)
ob_plane.lineart.crease_threshold = 0.0

# ---- collection membership
col_collection.objects.link(ob_plane)

# ---- scene / render settings (as saved in the file)
scene.frame_start = 1; scene.frame_end = 250; scene.frame_set(1)
scene.render.engine = 'BLENDER_EEVEE_NEXT'
scene.cycles.use_denoising = False
scene.cycles.samples = 128
scene.cycles.sampling_pattern = 'TABULATED_SOBOL'
scene.cycles.use_adaptive_sampling = False
scene.cycles.use_light_tree = False
scene.view_settings.view_transform = 'Filmic'
bpy.context.view_layer.update()

# ---- added for rendering (the .blend has no active camera and no usable light): camera, sun
cam_auto = bpy.data.cameras.new('AutoCamera')
cam_auto.lens = 50.0
cam_auto.sensor_width = 36.0
cam_auto.clip_end = 1000.0
ob_auto_camera = bpy.data.objects.new('AutoCamera', cam_auto)
scene.collection.objects.link(ob_auto_camera)
ob_auto_camera.location = (7.48353, -8.98023, 8.52064)
ob_auto_camera.rotation_euler = (1.09748, -7.21219e-08, 0.694738)
scene.camera = ob_auto_camera
light_auto_sun = bpy.data.lights.new('AutoSun', 'SUN')
light_auto_sun.energy = 3.0
light_auto_sun.angle = 0.0523599
ob_auto_sun = bpy.data.objects.new('AutoSun', light_auto_sun)
scene.collection.objects.link(ob_auto_sun)
ob_auto_sun.rotation_euler = (0.872665, 0.174533, 0.523599)
bpy.context.view_layer.update()
